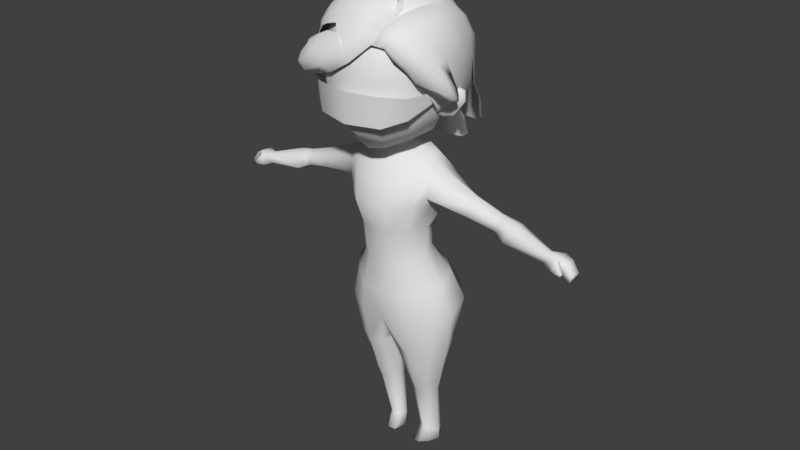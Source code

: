 # Source: paty.blend  (saved by Blender 2.79.0; exported with 4.5.12 LTS)
import bpy
from mathutils import Matrix  # noqa: F401  (used for matrix-valued properties, if any)

bpy.ops.wm.read_factory_settings(use_empty=True)
scene = bpy.context.scene
scene.name = 'Scene'

# ---- collections
col_collection_1 = bpy.data.collections.new('Collection 1'); scene.collection.children.link(col_collection_1)

# ---- materials (node trees are filled in below, after node groups)
mat_material = bpy.data.materials.new('Material')
mat_material.alpha_threshold = 0.0
mat_material.use_transparent_shadow = False
mat_material.roughness = 0.5
mat_material.line_color = (0.0, 0.0, 0.0, 1.0)
mat_pkun_alpha_mat = bpy.data.materials.new('pkun.alpha.mat')
mat_pkun_alpha_mat.alpha_threshold = 0.0
mat_pkun_alpha_mat.use_transparent_shadow = False
mat_pkun_alpha_mat.roughness = 0.5

# ---- node groups
ng_auto_smooth = bpy.data.node_groups.new('Auto Smooth', 'GeometryNodeTree')
_s = ng_auto_smooth.interface.new_socket(name='Geometry', in_out='OUTPUT', socket_type='NodeSocketGeometry')
_s = ng_auto_smooth.interface.new_socket(name='Geometry', in_out='INPUT', socket_type='NodeSocketGeometry')
_s = ng_auto_smooth.interface.new_socket(name='Angle', in_out='INPUT', socket_type='NodeSocketFloat')
_s.subtype = 'ANGLE'
_s.min_value = 0.0
_s.max_value = 3.142
ng_auto_smooth.is_modifier = True
_N = ng_auto_smooth.nodes; _L = ng_auto_smooth.links
n0 = _N.new('NodeGroupOutput'); n0.name = 'Group Output'; n0.location = (480, -100)
n1 = _N.new('NodeGroupInput'); n1.name = 'Group Input'; n1.location = (-420, -300)
n2 = _N.new('NodeGroupInput'); n2.name = 'Group Input.001'; n2.location = (-60, -100)
n3 = _N.new('GeometryNodeSetShadeSmooth'); n3.name = 'Set Shade Smooth'; n3.location = (120, -100)
n3.domain = 'EDGE'
n4 = _N.new('GeometryNodeSetShadeSmooth'); n4.name = 'Set Shade Smooth.001'; n4.location = (300, -100)
n5 = _N.new('GeometryNodeInputMeshEdgeAngle'); n5.name = 'Edge Angle'; n5.location = (-420, -220)
n6 = _N.new('GeometryNodeInputEdgeSmooth'); n6.name = 'Is Edge Smooth'; n6.location = (-60, -160)
n7 = _N.new('GeometryNodeInputShadeSmooth'); n7.name = 'Is Face Smooth'; n7.location = (-240, -340)
n8 = _N.new('FunctionNodeBooleanMath'); n8.name = 'Boolean Math'; n8.location = (-60, -220)
n9 = _N.new('FunctionNodeCompare'); n9.name = 'Compare'; n9.location = (-240, -180)
n9.operation = 'LESS_EQUAL'
_L.new(n5.outputs[0], n9.inputs[0])
_L.new(n4.outputs[0], n0.inputs[0])
_L.new(n1.outputs[1], n9.inputs[1])
_L.new(n9.outputs[0], n8.inputs[0])
_L.new(n7.outputs[0], n8.inputs[1])
_L.new(n2.outputs[0], n3.inputs[0])
_L.new(n6.outputs[0], n3.inputs[1])
_L.new(n3.outputs[0], n4.inputs[0])
_L.new(n8.outputs[0], n3.inputs[2])
n0.is_active_output = True

# ---- material node trees

# ---- world
world_world = bpy.data.worlds.new('World'); scene.world = world_world
world_world.color = (0.05088, 0.05088, 0.05088)
world_world.use_sun_shadow = False
world_world.sun_shadow_jitter_overblur = 0.0
world_world.cycles.sampling_method = 'MANUAL'

# ---- meshes
me_cube = bpy.data.meshes.new('Cube')
me_cube.from_pydata([(-0.1145, -0.02705, 0.2688), (-0.1181, 0.04256, 0.2497), (-0.08815, -0.0746, 1.126), (-0.119, 0.01576, 1.134), (0.0, 0.1449, 0.6145), (0.0, -0.1277, 0.5489), (0.0, 0.03255, 1.151), (0.0, -0.08848, 1.132), (-0.1812, 0.08137, 0.5971), (-0.04172, 0.0475, 0.2533), (-0.1679, -0.07801, 0.5665), (-0.04325, -0.03169, 0.2697), (-0.04464, -0.01705, 0.2361), (-0.04172, 0.04152, 0.2308), (-0.1126, 0.04287, 0.2308), (-0.1121, -0.01183, 0.2317), (-0.04586, 0.02629, 0.04751), (-0.05456, 0.07276, 0.02497), (-0.09453, 0.08098, 0.02497), (-0.09076, 0.0267, 0.04293), (-0.04156, -0.01664, 0.001019), (-0.05127, 0.07242, 0.001019), (-0.09643, 0.07917, 0.001019), (-0.09615, 0.008174, 0.001019), (-0.09015, -0.102, 0.773), (-0.09669, 0.01042, 0.8042), (0.0, 0.04525, 0.8038), (0.0, -0.1338, 0.7571), (-0.1552, -0.09406, 1.019), (-0.1749, 0.01789, 1.006), (0.0, 0.07956, 0.9904), (0.0, -0.1793, 0.9819), (0.0, -0.1396, 0.6525), (-0.1326, -0.08922, 0.6741), (-0.1523, 0.0461, 0.7046), (0.0, 0.09626, 0.7167), (-0.03918, 0.06179, 0.4243), (-0.1569, 0.06324, 0.4399), (-0.1492, -0.06634, 0.4251), (-0.03135, -0.08415, 0.4232), (0.0, -0.1583, 0.8949), (-0.09784, -0.1133, 0.8897), (-0.09992, 0.009343, 0.8875), (0.0, 0.05111, 0.8951), (-0.155, -0.08479, 1.078), (-0.1853, 0.01671, 1.081), (0.0, 0.07037, 1.11), (0.0, -0.1356, 1.083), (-0.205, -0.01939, 0.5772), (-0.1019, -0.0209, 1.14), (0.0, 0.1559, 1.34), (-0.02585, 0.0009772, 0.2646), (-0.1325, 0.01186, 0.2551), (0.0, 0.0005164, 0.4793), (-0.02761, 0.006397, 0.2362), (-0.1229, 0.01724, 0.2316), (-0.04101, 0.05102, 0.03732), (-0.106, 0.05109, 0.03115), (-0.03127, 0.03216, 0.001019), (-0.1137, 0.04564, 0.001019), (-0.1175, -0.04381, 0.7931), (-0.1563, -0.04341, 0.9921), (-0.1772, -0.03642, 0.6905), (-0.01162, -0.0005738, 0.4243), (-0.1826, -0.008528, 0.439), (-0.123, -0.04376, 0.8896), (-0.1576, -0.02462, 1.107), (-0.1163, 0.1449, 0.6145), (-0.08452, -0.1277, 0.5528), (-0.02701, 0.004895, 1.155), (-0.02693, -0.05083, 1.142), (-0.08397, 0.05942, 0.2489), (-0.08119, -0.05404, 0.2745), (-0.08343, 0.0583, 0.2287), (-0.07964, -0.03615, 0.2313), (-0.07404, 0.1014, 0.02497), (-0.07295, 0.0106, 0.04966), (-0.07341, 0.09098, 0.001019), (-0.07016, -0.01672, 0.001019), (-0.05218, 0.03132, 0.8052), (-0.04829, -0.1338, 0.7607), (-0.07972, 0.08414, 0.992), (-0.05906, -0.1806, 0.9817), (-0.07068, -0.1357, 0.6566), (-0.09016, 0.09815, 0.7121), (-0.08204, -0.09935, 0.4205), (-0.09599, 0.1042, 0.4276), (-0.04766, -0.1556, 0.8937), (-0.05496, 0.0404, 0.8923), (-0.0826, 0.06927, 1.101), (-0.05639, -0.1356, 1.083), (-0.07016, 0.03208, 0.001019), (-0.06046, -0.01544, 1.151), (-0.1379, -0.04287, 0.9742), (-0.1448, 0.04261, 0.983), (-0.1231, -0.1238, 0.9925), (-0.1267, -0.1023, 1.093), (-0.1537, 0.03089, 1.095), (-0.1322, -0.02415, 1.123), (-0.2998, -0.02526, 1.045), (-0.2776, -0.0368, 0.9795), (-0.2866, 0.001536, 0.988), (-0.2904, -0.07092, 0.9923), (-0.3016, -0.06358, 1.027), (-0.288, 0.002473, 1.03), (-0.3879, -0.02456, 1.015), (-0.3821, -0.02829, 0.9554), (-0.3746, 6.71e-05, 0.9744), (-0.3827, -0.05621, 0.9701), (-0.3853, -0.05142, 0.9974), (-0.3805, 0.0007605, 1.004), (-0.4036, -0.02517, 1.011), (-0.3926, -0.02785, 0.9533), (-0.3983, -0.0005954, 0.9684), (-0.395, -0.05858, 0.9653), (-0.3996, -0.05256, 0.9974), (-0.405, 4.379e-05, 1.001), (-0.4517, -0.02834, 1.001), (-0.4293, -0.03222, 0.9316), (-0.4426, 0.0004263, 0.9576), (-0.4259, -0.07067, 0.9491), (-0.4373, -0.06449, 0.9922), (-0.4505, 0.001205, 0.9939), (-0.5724, -0.03835, 0.958), (-0.5643, -0.03814, 0.9172), (-0.5681, -0.01876, 0.9285), (-0.5645, -0.0581, 0.9256), (-0.5678, -0.05465, 0.9475), (-0.5716, -0.01836, 0.9501), (-0.6154, -0.05536, 0.9576), (-0.6057, -0.06174, 0.9119), (-0.6099, -0.008339, 0.914), (-0.5925, -0.07175, 0.9134), (-0.602, -0.06663, 0.9498), (-0.6127, -0.01293, 0.9551), (-0.6383, -0.05137, 0.943), (-0.6275, -0.05799, 0.9067), (-0.6358, -0.008813, 0.9101), (-0.6386, -0.01531, 0.9426), (-0.6596, -0.05517, 0.9133), (-0.6568, -0.05991, 0.891), (-0.6611, -0.01239, 0.894), (-0.6601, -0.01546, 0.9079), (-0.6225, -0.06013, 0.94), (-0.6167, -0.06402, 0.9122), (-0.6096, -0.07599, 0.9126), (-0.6154, -0.07287, 0.9348), (-0.6371, -0.06865, 0.9169), (-0.6317, -0.06968, 0.9049), (-0.6294, -0.07373, 0.9055), (-0.6342, -0.07272, 0.915), (0.0, 0.09209, 1.249), (0.0, -0.06192, 1.143), (-0.07288, 0.02857, 1.149), (0.0, 0.01221, 1.158), (-0.04653, -0.07838, 1.13), (-0.03639, -0.01561, 1.156), (0.0, -0.06952, 1.189), (0.0, 0.004606, 1.204), (-0.0379, -0.02321, 1.203), (-0.02852, -0.002707, 1.202), (-0.02844, -0.05843, 1.189), (0.0, 0.1594, 1.534), (-0.1346, -0.04015, 1.229), (0.0, -0.1824, 1.175), (-0.08023, 0.06611, 1.252), (-0.05032, -0.1714, 1.185), (0.0, 0.03689, 1.669), (-0.1745, -0.05801, 1.3), (0.0, -0.2474, 1.25), (-0.1189, 0.1189, 1.334), (-0.08432, -0.2302, 1.259), (-0.1195, 0.09131, 1.575), (-0.1946, -0.08104, 1.45), (0.0, -0.2761, 1.413), (-0.1242, 0.1085, 1.507), (-0.1056, -0.2546, 1.419), (0.0, -0.09839, 1.663), (-0.09495, -0.08888, 1.64), (0.0, -0.1964, 1.622), (-0.08126, 0.002145, 1.659), (-0.05733, -0.1836, 1.615), (-0.09878, -0.2444, 1.509), (0.0, 0.1377, 1.593), (-0.1798, -0.08815, 1.54), (0.0, -0.2624, 1.505), (-0.1119, 0.01923, 1.245), (-0.1136, -0.1061, 1.214), (-0.127, 0.1177, 1.42), (-0.09804, -0.2471, 1.332), (0.0, 0.1639, 1.432), (-0.1693, 0.04209, 1.321), (-0.1418, -0.1569, 1.278), (-0.07622, -0.2158, 1.568), (-0.1877, 0.04165, 1.476), (-0.1648, -0.1791, 1.438), (-0.1907, -0.0701, 1.368), (0.0, -0.2688, 1.326), (0.0, -0.03305, 1.673), (0.0, -0.1487, 1.649), (-0.08924, -0.031, 1.652), (-0.08417, -0.138, 1.627), (0.0, -0.2363, 1.566), (-0.1002, 0.04826, 1.634), (0.0, 0.08144, 1.656), (-0.144, -0.08599, 1.595), (-0.1766, 0.02083, 1.557), (-0.1556, -0.1822, 1.523), (-0.1349, -0.01487, 1.613), (-0.1838, 0.04638, 1.395), (-0.1232, -0.1559, 1.577), (-0.158, -0.1743, 1.348), (0.0, -0.3, 1.392), (-0.1942, -0.09071, 1.353), (-0.2071, -0.09163, 1.386), (0.0, -0.2908, 1.287), (-0.1805, -0.2201, 1.387), (-0.1676, -0.2008, 1.311), (-0.1144, -0.2614, 1.29), (-0.1144, -0.2724, 1.392), (-0.2089, -0.039, 1.29), (-0.2317, -0.02201, 1.364), (-0.2039, -0.02329, 1.286), (-0.2282, -0.006069, 1.366), (-0.1681, -0.06779, 1.295), (-0.1871, -0.05404, 1.373), (-0.1569, -0.05675, 1.294), (-0.1774, -0.04306, 1.381), (-0.2335, -0.01691, 1.332), (-0.2295, -0.001047, 1.332), (-0.1683, -0.04494, 1.345), (-0.1807, -0.05473, 1.342), (-0.1751, -0.04255, 1.281), (-0.2039, -0.02493, 1.383), (-0.1829, -0.05668, 1.288), (-0.2113, -0.03758, 1.376), (-0.2017, -0.03951, 1.337), (-0.1839, -0.01325, 1.339)], [], [(52, 1, 14, 55), (92, 49, 2, 155), (90, 155, 2, 96), (98, 49, 3, 97), (84, 67, 8, 34), (86, 37, 8, 67), (85, 39, 5, 68), (64, 38, 10, 48), (63, 36, 4, 53), (55, 14, 18, 57), (71, 9, 13, 73), (72, 0, 15, 74), (51, 11, 12, 54), (76, 19, 23, 78), (73, 13, 17, 75), (74, 15, 19, 76), (54, 12, 16, 56), (91, 78, 23, 59), (56, 16, 20, 58), (57, 18, 22, 59), (75, 17, 21, 77), (88, 79, 25, 42), (62, 60, 25, 34), (83, 80, 24, 33), (89, 81, 94, 97), (65, 93, 94, 42), (87, 82, 95, 41), (68, 83, 33, 10), (48, 62, 34, 8), (79, 84, 34, 25), (51, 9, 36, 63), (52, 0, 38, 64), (72, 11, 39, 85), (71, 1, 37, 86), (80, 87, 41, 24), (60, 65, 42, 25), (81, 88, 42, 94), (153, 89, 97, 3), (28, 44, 103, 102), (82, 90, 96, 95), (66, 45, 104, 99), (24, 41, 65, 60), (1, 52, 64, 37), (11, 51, 63, 39), (10, 33, 62, 48), (41, 95, 93, 65), (33, 24, 60, 62), (19, 57, 59, 23), (17, 56, 58, 21), (77, 91, 59, 22), (13, 54, 56, 17), (9, 51, 54, 13), (15, 55, 57, 19), (39, 63, 53, 5), (37, 64, 48, 8), (96, 2, 49, 98), (153, 3, 49, 92), (0, 52, 55, 15), (70, 152, 157, 161), (21, 58, 91, 77), (31, 47, 90, 82), (6, 46, 89, 153), (30, 43, 88, 81), (27, 40, 87, 80), (9, 71, 86, 36), (0, 72, 85, 38), (26, 35, 84, 79), (5, 32, 83, 68), (40, 31, 82, 87), (46, 30, 81, 89), (32, 27, 80, 83), (43, 26, 79, 88), (18, 75, 77, 22), (58, 20, 78, 91), (12, 74, 76, 16), (14, 73, 75, 18), (16, 76, 78, 20), (11, 72, 74, 12), (1, 71, 73, 14), (38, 85, 68, 10), (36, 86, 67, 4), (35, 4, 67, 84), (47, 7, 155, 90), (156, 70, 161, 159), (61, 29, 94, 93), (44, 28, 95, 96), (29, 45, 97, 94), (45, 66, 98, 97), (28, 61, 93, 95), (66, 44, 96, 98), (99, 104, 110, 105), (103, 99, 105, 109), (61, 28, 102, 100), (45, 29, 101, 104), (29, 61, 100, 101), (44, 66, 99, 103), (110, 107, 113, 116), (106, 108, 114, 112), (102, 103, 109, 108), (100, 102, 108, 106), (104, 101, 107, 110), (101, 100, 106, 107), (114, 115, 121, 120), (111, 116, 122, 117), (107, 106, 112, 113), (109, 105, 111, 115), (105, 110, 116, 111), (108, 109, 115, 114), (119, 118, 124, 125), (122, 119, 125, 128), (112, 114, 120, 118), (116, 113, 119, 122), (113, 112, 118, 119), (115, 111, 117, 121), (127, 123, 129, 133), (125, 124, 130, 131), (121, 117, 123, 127), (117, 122, 128, 123), (120, 121, 127, 126), (118, 120, 126, 124), (130, 129, 135, 136), (129, 130, 144, 143), (123, 128, 134, 129), (126, 127, 133, 132), (124, 126, 132, 130), (128, 125, 131, 134), (138, 137, 141, 142), (134, 131, 137, 138), (131, 130, 136, 137), (129, 134, 138, 135), (140, 139, 142, 141), (136, 135, 139, 140), (135, 138, 142, 139), (137, 136, 140, 141), (146, 143, 147, 150), (130, 132, 145, 144), (133, 129, 143, 146), (132, 133, 146, 145), (149, 150, 147, 148), (145, 146, 150, 149), (144, 145, 149, 148), (143, 144, 148, 147), (158, 160, 165, 151), (160, 159, 163, 186, 165), (69, 154, 6, 153), (152, 70, 155, 7), (156, 69, 153, 92), (70, 156, 92, 155), (69, 156, 159, 160), (154, 69, 160, 158), (165, 186, 191, 170), (159, 161, 166, 187, 163), (161, 157, 164, 166), (171, 169, 197, 189), (211, 189, 176, 195), (189, 197, 174, 176), (182, 185, 202, 193), (210, 193, 181, 201), (209, 196, 173, 194), (170, 188, 190, 50), (180, 200, 198, 167), (177, 178, 201, 199), (208, 205, 178, 200), (183, 172, 203, 204), (163, 187, 192, 168), (204, 203, 180, 167), (175, 194, 206, 172), (173, 195, 207, 184), (175, 172, 183, 162), (195, 176, 182, 207), (194, 173, 184, 206), (199, 201, 181, 179), (203, 208, 200, 180), (172, 206, 208, 203), (206, 184, 205, 208), (198, 200, 178, 177), (190, 188, 175, 162), (193, 202, 179, 181), (188, 209, 194, 175), (170, 191, 209, 188), (191, 168, 196, 209), (205, 210, 201, 178), (184, 207, 210, 205), (207, 182, 193, 210), (165, 170, 50, 151), (187, 166, 171, 192), (196, 211, 195, 173), (168, 192, 211, 196), (192, 171, 189, 211), (166, 164, 169, 171), (186, 163, 168, 191), (176, 174, 185, 182), (212, 219, 218, 215), (228, 221, 223, 229), (218, 219, 216, 217), (217, 216, 214, 213), (237, 233, 227, 230), (234, 236, 228, 220), (236, 235, 221, 228), (232, 226, 224, 234), (233, 223, 221, 235), (232, 237, 230, 226), (220, 228, 229, 222), (222, 229, 237, 232), (227, 233, 235, 225), (222, 232, 234, 220), (231, 225, 235, 236), (224, 231, 236, 234), (229, 223, 233, 237)])
me_cube.polygons.foreach_set('use_smooth', [True] * 209)
me_cube.materials.append(mat_material)
me_cube.use_remesh_preserve_volume = False
me_cube.use_remesh_preserve_attributes = False
me_cube.use_mirror_vertex_groups = False
me_cube.update()
me_hair_cloth_mesh_001 = bpy.data.meshes.new('hair.cloth.mesh.001')
me_hair_cloth_mesh_001.from_pydata([(-0.1803, -0.1075, 2.152), (-0.1671, -0.1756, 2.134), (-0.1769, -0.101, 2.241), (-0.1766, -0.1384, 2.229), (-0.135, -0.1029, 2.321), (-0.1443, -0.1393, 2.309), (-0.06996, -0.1165, 2.345), (-0.09116, -0.1486, 2.337), (-0.01561, -0.1561, 2.333), (-0.01065, -0.1905, 2.314), (0.3095, 0.2266, 1.566), (0.1998, 0.2898, 1.497), (0.1047, 0.3097, 1.469), (0.2569, 0.1485, 1.538), (0.1704, 0.1996, 1.49), (0.09227, 0.221, 1.463), (-0.3113, 0.2266, 1.566), (-0.2016, 0.2849, 1.497), (-0.1065, 0.3137, 1.469), (-0.2605, 0.1375, 1.529), (-0.1731, 0.1818, 1.475), (-0.0916, 0.2021, 1.454), (0.0, 0.3179, 1.462), (0.0, 0.2148, 1.441), (-0.1819, 0.1202, 2.179), (-0.1172, 0.1258, 2.216), (-0.1164, -0.1142, 2.203), (-0.01975, 0.1283, 2.243), (0.0108, -0.1323, 2.231), (0.09221, 0.1359, 2.234), (0.1148, -0.1357, 2.227), (0.191, 0.1442, 2.197), (0.2233, -0.1119, 2.187), (0.2754, 0.1514, 2.123), (0.2953, -0.08575, 2.12), (-0.1074, -0.1853, 2.179), (0.03054, -0.2166, 2.191), (0.139, -0.2066, 2.189), (0.2335, -0.1933, 2.156), (0.3006, -0.1694, 2.099), (-0.1581, -0.2647, 2.092), (-0.08685, -0.2832, 2.129), (0.04084, -0.2624, 2.149), (0.1414, -0.2619, 2.133), (0.2205, -0.2542, 2.102), (0.2808, -0.2379, 2.055), (0.2104, -0.3205, 2.01), (0.1867, -0.2905, 2.031), (0.2444, -0.2758, 2.004), (-0.1441, -0.3181, 2.023), (-0.07051, -0.3522, 2.028), (0.09392, -0.3206, 2.04), (-0.02555, -0.3649, 1.913), (-0.004905, -0.3798, 1.968), (0.1004, -0.3673, 1.836), (0.1267, -0.4035, 1.881), (0.2754, -0.3183, 1.774), (0.2862, -0.376, 1.81), (0.4147, -0.2752, 1.851), (0.3758, -0.3152, 1.782), (0.1991, -0.4016, 1.936), (0.06413, -0.3467, 2.022), (0.3173, -0.3824, 1.862), (0.4485, -0.224, 1.844), (0.2724, -0.3451, 1.967), (0.3523, -0.3294, 1.891), (0.515, -0.1482, 1.777), (0.2782, -0.2797, 1.987), (0.3456, -0.2695, 1.951), (0.3986, -0.247, 1.893), (0.375, -0.277, 1.766), (0.3857, -0.3249, 1.827), (0.42, -0.2249, 1.802), (0.3473, -0.27, 1.826), (0.2357, -0.3092, 1.881), (-0.1688, 0.2275, 2.175), (0.13, -0.2845, 2.081), (0.2061, -0.2729, 2.06), (0.2611, -0.2524, 2.032), (-0.1842, 0.0149, 2.158), (-0.1239, 0.01991, 2.219), (-0.01352, 0.0001947, 2.262), (0.1024, 0.003104, 2.25), (0.204, 0.01001, 2.213), (0.2898, 0.02023, 2.133), (0.34, 0.1525, 2.024), (0.3558, -0.05744, 2.04), (0.3556, -0.1389, 2.027), (0.3115, -0.2142, 1.99), (0.306, -0.2252, 1.985), (0.3504, 0.03003, 2.048), (-0.2391, 0.1174, 2.167), (-0.2266, -0.1121, 2.163), (-0.2135, -0.1803, 2.147), (-0.1879, -0.2639, 2.117), (-0.1732, -0.3227, 2.042), (-0.2382, 0.01245, 2.18), (-0.3102, 0.1242, 2.119), (-0.3094, -0.1034, 2.117), (-0.2963, -0.1716, 2.1), (-0.2706, -0.2628, 2.072), (-0.2265, -0.3107, 2.027), (-0.321, 0.0168, 2.132), (-0.4185, -0.04415, 1.936), (-0.4236, -0.1284, 1.94), (-0.4007, -0.2003, 1.929), (-0.3343, -0.2442, 1.905), (-0.4592, -0.03029, 1.838), (-0.4639, -0.09183, 1.836), (-0.4385, -0.1458, 1.829), (-0.3542, -0.194, 1.823), (0.3839, 0.1455, 1.891), (0.4189, -0.03847, 1.946), (0.4089, -0.1192, 1.955), (0.3502, -0.2039, 1.935), (0.4171, 0.03842, 1.919), (-0.3589, -0.1576, 2.043), (-0.372, -0.07901, 2.057), (-0.3835, 0.03547, 2.063), (-0.3671, 0.138, 2.031), (-0.3332, -0.2385, 2.02), (-0.2902, -0.2901, 1.969), (0.4683, -0.03752, 1.827), (0.4627, -0.1063, 1.841), (0.4137, -0.1671, 1.818), (0.4531, 0.00157, 1.776), (0.4733, -0.06485, 1.674), (0.3207, -0.2219, 1.936), (0.397, -0.1808, 1.787), (-0.1093, 0.2295, 2.2), (-0.01585, 0.2419, 2.215), (0.09423, 0.2523, 2.208), (0.1848, 0.2646, 2.175), (0.2571, 0.2825, 2.099), (0.3177, 0.2846, 1.993), (-0.2246, 0.2313, 2.155), (-0.2899, 0.2534, 2.092), (0.3514, 0.2747, 1.855), (-0.3404, 0.2716, 1.991), (0.2014, 0.3851, 2.064), (0.264, 0.4017, 1.946), (-0.242, 0.3621, 2.046), (0.2879, 0.3943, 1.807), (-0.284, 0.3918, 1.938), (0.1219, 0.4449, 2.015), (0.1826, 0.4672, 1.905), (-0.1675, 0.4375, 2.009), (0.1956, 0.4605, 1.769), (-0.2008, 0.4651, 1.902), (-0.1976, -0.2814, 2.002), (-0.2604, -0.2802, 1.953), (-0.305, -0.2309, 1.889), (-0.337, -0.1911, 1.822), (0.4492, -0.05993, 1.78), (0.4263, -0.1207, 1.783), (0.3643, -0.1361, 1.93), (0.4009, -0.04935, 1.925), (0.3956, 0.1223, 1.745), (0.4031, 0.04633, 1.766), (0.3649, 0.2801, 1.704), (0.282, 0.4048, 1.648), (0.1906, 0.4699, 1.627), (0.3572, -0.1238, 1.777), (0.4003, -0.03545, 1.785), (0.3631, 0.1159, 1.646), (0.3881, 0.05516, 1.666), (0.3095, 0.2266, 1.577), (0.1998, 0.3242, 1.508), (0.1047, 0.3398, 1.473), (0.361, -0.09374, 1.717), (0.3854, -0.01082, 1.682), (0.3184, 0.07541, 1.581), (0.356, 0.04737, 1.645), (0.3481, -0.02791, 1.641), (0.3359, -0.005697, 1.613), (-0.3983, 0.1405, 1.898), (-0.4189, 0.03842, 1.919), (-0.3585, 0.2723, 1.854), (-0.2948, 0.3926, 1.803), (-0.2065, 0.4603, 1.768), (-0.366, -0.1361, 1.93), (-0.3974, 0.1223, 1.745), (-0.4048, 0.04633, 1.766), (-0.3666, 0.2801, 1.704), (-0.2838, 0.4048, 1.648), (-0.2043, 0.4699, 1.623), (-0.3589, -0.1238, 1.777), (-0.4021, -0.03545, 1.785), (-0.3649, 0.1159, 1.646), (-0.3899, 0.05516, 1.666), (-0.3113, 0.2266, 1.577), (-0.2016, 0.3242, 1.508), (-0.1065, 0.3398, 1.473), (-0.3628, -0.09374, 1.717), (-0.3872, -0.01082, 1.682), (-0.31, 0.08923, 1.575), (-0.3577, 0.04737, 1.645), (-0.3499, -0.02791, 1.641), (-0.3377, -0.005697, 1.613), (0.0, 0.3388, 1.466), (0.06939, 0.4932, 1.621), (0.07634, 0.4838, 1.752), (0.07203, 0.4945, 1.883), (-0.06939, 0.4932, 1.621), (-0.07892, 0.4838, 1.753), (-0.07764, 0.4928, 1.886), (-0.06264, 0.4645, 1.999), (0.05117, 0.4816, 1.973), (-0.1258, 0.2968, 2.152), (-0.09323, 0.2794, 2.178), (-0.01234, 0.3815, 2.103), (-0.008322, 0.3094, 2.174), (0.1087, 0.3659, 2.12), (0.09905, 0.3187, 2.168), (0.1719, 0.3337, 2.142), (-0.1855, 0.3136, 2.121), (-0.1224, 0.3818, 2.085), (-0.4748, -0.01318, 1.779), (-0.4719, -0.05947, 1.771), (-0.4498, -0.1033, 1.766), (-0.3992, -0.1405, 1.776), (-0.4717, 0.004759, 1.731), (-0.4686, -0.01272, 1.712), (-0.4602, -0.04724, 1.711), (-0.4252, -0.09123, 1.73), (-0.3694, -0.129, 1.82), (-0.4555, 0.02587, 1.688), (0.3923, 0.1513, 1.542), (0.3616, 0.251, 1.417), (0.2493, 0.3389, 1.338), (0.1228, 0.3678, 1.312), (-0.3941, 0.1513, 1.542), (-0.3633, 0.251, 1.417), (-0.2511, 0.3389, 1.338), (-0.1245, 0.3678, 1.312), (0.0, 0.3852, 1.307), (0.3384, 0.2457, 1.507), (0.2294, 0.3364, 1.426), (-0.2312, 0.3364, 1.426), (-0.3402, 0.2457, 1.507), (0.1164, 0.3625, 1.395), (-0.1182, 0.3625, 1.395), (0.384, 0.1289, 1.6), (2.128e-05, 0.3729, 1.389), (-0.3858, 0.1289, 1.6), (0.3886, 0.3046, 1.619), (0.3112, 0.4283, 1.555), (0.198, 0.5022, 1.528), (-0.3903, 0.3046, 1.619), (-0.313, 0.4283, 1.555), (-0.2116, 0.5022, 1.524), (0.07616, 0.5284, 1.525), (-0.07616, 0.5284, 1.525), (0.3906, 0.3105, 1.509), (0.3206, 0.4421, 1.431), (0.2098, 0.5468, 1.374), (-0.3924, 0.3105, 1.509), (-0.3224, 0.4421, 1.431), (-0.2234, 0.5468, 1.369), (0.07616, 0.576, 1.359), (-0.07616, 0.576, 1.359), (0.3649, 0.2581, 1.704), (-0.3666, 0.2581, 1.704), (-0.2486, 0.3866, 1.659), (-0.1285, 0.4428, 1.647), (0.0, 0.4426, 1.642), (0.1235, 0.4428, 1.647), (0.238, 0.3918, 1.659), (-0.2181, 0.3901, 1.785), (0.2192, 0.3914, 1.762)], [], [(0, 1, 3, 2), (2, 3, 5, 4), (4, 5, 7, 6), (6, 7, 9, 8), (10, 164, 171, 13), (11, 10, 13, 14), (12, 11, 14, 15), (16, 19, 195, 188), (17, 20, 19, 16), (18, 21, 20, 17), (21, 18, 22, 23), (12, 15, 23, 22), (79, 80, 25, 24), (80, 81, 27, 25), (81, 28, 30, 82), (82, 30, 32, 83), (83, 32, 34, 84), (32, 30, 37, 38), (34, 32, 38, 39), (26, 0, 1, 35), (30, 28, 36, 37), (28, 26, 35, 36), (38, 37, 43, 44), (36, 35, 41, 42), (39, 38, 44, 45), (37, 36, 42, 43), (35, 1, 40, 41), (41, 40, 49, 50), (50, 49, 52, 53), (53, 52, 54, 55), (55, 54, 56, 57), (57, 56, 70, 59), (51, 50, 53, 61), (60, 61, 53, 55), (62, 60, 55, 57), (66, 71, 59), (46, 47, 51, 61), (46, 61, 60, 64), (65, 64, 60, 62), (66, 58, 71), (67, 48, 47, 46), (68, 67, 46, 64), (69, 68, 64, 65), (66, 63, 58), (69, 63, 72, 73), (58, 63, 69, 65), (59, 70, 66), (59, 71, 62, 57), (71, 58, 65, 62), (73, 72, 70, 56), (66, 72, 63), (70, 72, 66), (68, 69, 73, 74), (74, 73, 56, 54), (45, 44, 77, 78), (44, 43, 76, 77), (43, 42, 51, 76), (31, 83, 84, 33), (29, 82, 83, 31), (27, 81, 82, 29), (26, 28, 81, 80), (0, 26, 80, 79), (39, 45, 88, 87), (34, 39, 87, 86), (84, 34, 86, 90), (45, 78, 89, 88), (33, 84, 90, 85), (1, 0, 92, 93), (40, 1, 93, 94), (79, 24, 91, 96), (0, 79, 96, 92), (49, 40, 94, 95), (93, 92, 98, 99), (96, 91, 97, 102), (94, 93, 99, 100), (92, 96, 102, 98), (95, 94, 100, 101), (116, 117, 103, 104), (118, 119, 175, 176), (120, 116, 104, 105), (117, 118, 176, 103), (121, 120, 105, 106), (104, 103, 107, 108), (105, 104, 108, 109), (106, 105, 109, 110), (86, 87, 113, 112), (85, 90, 115, 111), (87, 88, 114, 113), (90, 86, 112, 115), (101, 100, 120, 121), (98, 102, 118, 117), (100, 99, 116, 120), (102, 97, 119, 118), (99, 98, 117, 116), (113, 114, 124, 123), (112, 113, 123, 122), (115, 112, 122, 125), (123, 124, 126), (122, 123, 126), (125, 122, 126), (126, 124, 128), (124, 114, 127, 128), (89, 127, 114, 88), (42, 41, 50, 51), (119, 97, 136, 138), (25, 27, 130, 129), (97, 91, 135, 136), (91, 24, 75, 135), (85, 111, 137, 134), (33, 85, 134, 133), (24, 25, 129, 75), (175, 119, 138, 177), (31, 33, 133, 132), (29, 31, 132, 131), (27, 29, 131, 130), (134, 137, 142, 140), (138, 136, 141, 143), (177, 138, 143, 178), (133, 134, 140, 139), (139, 140, 145, 144), (140, 142, 147, 145), (143, 141, 146, 148), (178, 143, 148, 179), (49, 95, 101, 149), (150, 149, 101, 121), (151, 150, 121, 106), (152, 151, 106, 110), (155, 154, 128, 127), (126, 128, 154), (115, 125, 153, 156), (156, 153, 154, 155), (125, 126, 153), (153, 126, 154), (156, 155, 162, 163), (179, 204, 203, 185), (115, 156, 163, 158), (177, 178, 184, 183), (137, 111, 157, 261), (111, 115, 158, 157), (261, 157, 164, 166), (163, 162, 169, 170), (158, 163, 170, 165), (157, 158, 165, 164), (170, 169, 173, 174), (165, 170, 174, 172), (164, 165, 172, 171), (103, 187, 186, 180), (142, 137, 159, 160), (176, 182, 187, 103), (201, 147, 161, 200), (177, 262, 181, 175), (175, 181, 182, 176), (262, 190, 188, 181), (187, 194, 193, 186), (182, 189, 194, 187), (181, 188, 189, 182), (194, 198, 197, 193), (189, 196, 198, 194), (188, 195, 196, 189), (204, 201, 200, 203), (145, 147, 201, 202), (178, 179, 185, 184), (205, 204, 179, 148), (204, 205, 202, 201), (202, 207, 144, 145), (205, 206, 207, 202), (148, 146, 206, 205), (147, 142, 160, 161), (75, 129, 209, 208), (208, 209, 211, 210), (210, 211, 213, 212), (212, 213, 214, 139), (139, 214, 132, 133), (131, 132, 214, 213), (130, 131, 213, 211), (129, 130, 211, 209), (135, 75, 208, 215), (216, 215, 208, 210), (136, 135, 215, 141), (146, 141, 215, 216), (210, 212, 139, 144), (216, 210, 206, 146), (207, 206, 210, 144), (109, 108, 218, 219), (110, 109, 219, 220), (108, 107, 217, 218), (219, 218, 222, 223), (220, 219, 223, 224), (218, 217, 221, 222), (152, 110, 225, 186), (223, 222, 226), (224, 223, 226), (222, 221, 226), (110, 220, 107, 103), (217, 107, 220, 224), (221, 217, 224, 226), (236, 228, 229, 237), (238, 233, 232, 239), (237, 229, 230, 240), (241, 234, 233, 238), (242, 227, 228, 236), (243, 240, 230, 235), (239, 232, 231, 244), (241, 243, 235, 234), (192, 199, 243, 241), (190, 239, 244, 188), (199, 168, 240, 243), (164, 242, 236, 166), (192, 241, 238, 191), (167, 237, 240, 168), (191, 238, 239, 190), (166, 236, 237, 167), (185, 203, 252, 250), (203, 200, 251, 252), (159, 245, 246, 160), (185, 250, 249, 184), (200, 161, 247, 251), (160, 246, 247, 161), (184, 249, 248, 183), (251, 247, 255, 259), (249, 257, 256, 248), (245, 253, 254, 246), (250, 252, 260, 258), (250, 258, 257, 249), (246, 254, 255, 247), (252, 251, 259, 260), (191, 190, 262, 263), (192, 191, 263, 264), (199, 192, 264, 265), (168, 199, 265, 266), (167, 168, 266, 267), (166, 167, 267, 261), (263, 262, 177, 268), (137, 261, 267, 269)])
me_hair_cloth_mesh_001.polygons.foreach_set('use_smooth', [True] * 234)
_uv = me_hair_cloth_mesh_001.uv_layers.new(name='UVMap')
_uv.uv.foreach_set('vector', [0.7612, 0.5228, 0.7565, 0.4944, 0.7937, 0.513, 0.7957, 0.5286, 0.7957, 0.5286, 0.7937, 0.513, 0.8277, 0.5131, 0.8289, 0.5287, 0.8289, 0.5287, 0.8277, 0.5131, 0.857, 0.4976, 0.8605, 0.513, 0.8605, 0.513, 0.857, 0.4976, 0.8776, 0.4714, 0.8829, 0.4863, 0.9554, 0.1718, 0.9314, 0.13, 0.9444, 0.1243, 0.9634, 0.1668, 0.9789, 0.2139, 0.9554, 0.1718, 0.9634, 0.1668, 0.9838, 0.2105, 0.9862, 0.2463, 0.9789, 0.2139, 0.9838, 0.2105, 0.992, 0.2444, 0.9317, 0.3783, 0.9373, 0.3849, 0.9153, 0.4092, 0.8804, 0.4005, 0.9616, 0.3433, 0.9697, 0.3501, 0.9373, 0.3849, 0.9317, 0.3783, 0.98, 0.3131, 0.9896, 0.3199, 0.9697, 0.3501, 0.9616, 0.3433, 0.9896, 0.3199, 0.98, 0.3131, 0.9861, 0.282, 0.9956, 0.2819, 0.9862, 0.2463, 0.992, 0.2444, 0.9956, 0.2819, 0.9861, 0.282, 0.7237, 0.2993, 0.72, 0.2814, 0.7365, 0.2827, 0.7402, 0.2996, 0.72, 0.2814, 0.7153, 0.2543, 0.7337, 0.258, 0.7365, 0.2827, 0.7153, 0.2543, 0.6905, 0.2471, 0.6929, 0.2211, 0.7211, 0.2287, 0.7211, 0.2287, 0.6929, 0.2211, 0.7039, 0.1929, 0.731, 0.2069, 0.731, 0.2069, 0.7039, 0.1929, 0.7172, 0.1682, 0.7432, 0.1811, 0.7039, 0.1929, 0.6929, 0.2211, 0.6734, 0.2094, 0.6823, 0.1817, 0.7172, 0.1682, 0.7039, 0.1929, 0.6823, 0.1817, 0.6936, 0.1566, 0.6932, 0.2804, 0.6947, 0.302, 0.6733, 0.302, 0.6728, 0.2799, 0.6929, 0.2211, 0.6905, 0.2471, 0.6656, 0.2399, 0.6734, 0.2094, 0.6905, 0.2471, 0.6932, 0.2804, 0.6728, 0.2799, 0.6656, 0.2399, 0.6823, 0.1817, 0.6734, 0.2094, 0.6502, 0.2003, 0.6576, 0.1716, 0.6656, 0.2399, 0.6728, 0.2799, 0.6386, 0.2774, 0.6461, 0.2348, 0.6936, 0.1566, 0.6823, 0.1817, 0.6576, 0.1716, 0.6673, 0.1454, 0.6734, 0.2094, 0.6656, 0.2399, 0.6461, 0.2348, 0.6502, 0.2003, 0.6728, 0.2799, 0.6733, 0.302, 0.6405, 0.3062, 0.6386, 0.2774, 0.6386, 0.2774, 0.6405, 0.3062, 0.605, 0.313, 0.5903, 0.2791, 0.4499, 0.9686, 0.4208, 0.9864, 0.438, 0.9179, 0.4593, 0.9313, 0.4593, 0.9313, 0.438, 0.9179, 0.4644, 0.862, 0.4856, 0.8752, 0.4856, 0.8752, 0.4644, 0.862, 0.5121, 0.8032, 0.5236, 0.8269, 0.5236, 0.8269, 0.5121, 0.8032, 0.5509, 0.7832, 0.5503, 0.799, 0.5136, 0.9417, 0.4499, 0.9686, 0.4593, 0.9313, 0.4961, 0.938, 0.5182, 0.8785, 0.4961, 0.938, 0.4593, 0.9313, 0.4856, 0.8752, 0.5406, 0.8387, 0.5182, 0.8785, 0.4856, 0.8752, 0.5236, 0.8269, 0.621, 0.747, 0.5602, 0.8133, 0.5503, 0.799, 0.5472, 0.9063, 0.5501, 0.9235, 0.5136, 0.9417, 0.4961, 0.938, 0.5472, 0.9063, 0.4961, 0.938, 0.5182, 0.8785, 0.5525, 0.8771, 0.5643, 0.8389, 0.5525, 0.8771, 0.5182, 0.8785, 0.5406, 0.8387, 0.621, 0.747, 0.5834, 0.8097, 0.5602, 0.8133, 0.5764, 0.8897, 0.5699, 0.9043, 0.5501, 0.9235, 0.5472, 0.9063, 0.5911, 0.8597, 0.5764, 0.8897, 0.5472, 0.9063, 0.5525, 0.8771, 0.5992, 0.8248, 0.5911, 0.8597, 0.5525, 0.8771, 0.5643, 0.8389, 0.621, 0.747, 0.6026, 0.7936, 0.5834, 0.8097, 0.6059, 0.09325, 0.6081, 0.1133, 0.6223, 0.1144, 0.6299, 0.09046, 0.5834, 0.8097, 0.6026, 0.7936, 0.5992, 0.8248, 0.5643, 0.8389, 0.5503, 0.799, 0.5509, 0.7832, 0.621, 0.747, 0.5503, 0.799, 0.5602, 0.8133, 0.5406, 0.8387, 0.5236, 0.8269, 0.5602, 0.8133, 0.5834, 0.8097, 0.5643, 0.8389, 0.5406, 0.8387, 0.6299, 0.09046, 0.6223, 0.1144, 0.6417, 0.1045, 0.6548, 0.07805, 0.6092, 0.1468, 0.6223, 0.1144, 0.6081, 0.1133, 0.6417, 0.1045, 0.6223, 0.1144, 0.6092, 0.1468, 0.6012, 0.07158, 0.6059, 0.09325, 0.6299, 0.09046, 0.6342, 0.05482, 0.6342, 0.05482, 0.6299, 0.09046, 0.6548, 0.07805, 0.6653, 0.02685, 0.6673, 0.1454, 0.6576, 0.1716, 0.6409, 0.1643, 0.6548, 0.1409, 0.6576, 0.1716, 0.6502, 0.2003, 0.6277, 0.1954, 0.6409, 0.1643, 0.6502, 0.2003, 0.6461, 0.2348, 0.6025, 0.2071, 0.6277, 0.1954, 0.7527, 0.2089, 0.731, 0.2069, 0.7432, 0.1811, 0.769, 0.1897, 0.7412, 0.231, 0.7211, 0.2287, 0.731, 0.2069, 0.7527, 0.2089, 0.7337, 0.258, 0.7153, 0.2543, 0.7211, 0.2287, 0.7412, 0.231, 0.6932, 0.2804, 0.6905, 0.2471, 0.7153, 0.2543, 0.72, 0.2814, 0.6947, 0.302, 0.6932, 0.2804, 0.72, 0.2814, 0.7237, 0.2993, 0.6936, 0.1566, 0.6673, 0.1454, 0.6763, 0.117, 0.7106, 0.1293, 0.7172, 0.1682, 0.6936, 0.1566, 0.7106, 0.1293, 0.7356, 0.1417, 0.7432, 0.1811, 0.7172, 0.1682, 0.7356, 0.1417, 0.7737, 0.1459, 0.6673, 0.1454, 0.6548, 0.1409, 0.6707, 0.1134, 0.6763, 0.117, 0.769, 0.1897, 0.7432, 0.1811, 0.7737, 0.1459, 0.8004, 0.1576, 0.6733, 0.302, 0.6947, 0.302, 0.6964, 0.3149, 0.6764, 0.3163, 0.6405, 0.3062, 0.6733, 0.302, 0.6764, 0.3163, 0.6493, 0.3163, 0.7237, 0.2993, 0.7402, 0.2996, 0.7446, 0.3119, 0.727, 0.3116, 0.6947, 0.302, 0.7237, 0.2993, 0.727, 0.3116, 0.6964, 0.3149, 0.605, 0.313, 0.6405, 0.3062, 0.6493, 0.3163, 0.6165, 0.3225, 0.6764, 0.3163, 0.6964, 0.3149, 0.7036, 0.3404, 0.6828, 0.3438, 0.727, 0.3116, 0.7446, 0.3119, 0.7559, 0.3271, 0.7344, 0.3323, 0.6493, 0.3163, 0.6764, 0.3163, 0.6828, 0.3438, 0.6519, 0.3455, 0.6964, 0.3149, 0.727, 0.3116, 0.7344, 0.3323, 0.7036, 0.3404, 0.6165, 0.3225, 0.6493, 0.3163, 0.6519, 0.3455, 0.6229, 0.3433, 0.691, 0.3697, 0.7166, 0.364, 0.7456, 0.4102, 0.7074, 0.4132, 0.7476, 0.3526, 0.7734, 0.3425, 0.8005, 0.3665, 0.7752, 0.3897, 0.6612, 0.3728, 0.691, 0.3697, 0.7074, 0.4132, 0.6767, 0.4144, 0.7166, 0.364, 0.7476, 0.3526, 0.7752, 0.3897, 0.7456, 0.4102, 0.6304, 0.3778, 0.6612, 0.3728, 0.6767, 0.4144, 0.6421, 0.4138, 0.7074, 0.4132, 0.7456, 0.4102, 0.737, 0.4647, 0.709, 0.4592, 0.6767, 0.4144, 0.7074, 0.4132, 0.709, 0.4592, 0.6831, 0.4549, 0.6421, 0.4138, 0.6767, 0.4144, 0.6831, 0.4549, 0.6383, 0.4471, 0.7356, 0.1417, 0.7106, 0.1293, 0.7286, 0.1011, 0.759, 0.1081, 0.8004, 0.1576, 0.7737, 0.1459, 0.7933, 0.1127, 0.8215, 0.1493, 0.7106, 0.1293, 0.6763, 0.117, 0.689, 0.09212, 0.7286, 0.1011, 0.7737, 0.1459, 0.7356, 0.1417, 0.759, 0.1081, 0.7933, 0.1127, 0.6229, 0.3433, 0.6519, 0.3455, 0.6612, 0.3728, 0.6304, 0.3778, 0.7036, 0.3404, 0.7344, 0.3323, 0.7476, 0.3526, 0.7166, 0.364, 0.6519, 0.3455, 0.6828, 0.3438, 0.691, 0.3697, 0.6612, 0.3728, 0.7344, 0.3323, 0.7559, 0.3271, 0.7734, 0.3425, 0.7476, 0.3526, 0.6828, 0.3438, 0.7036, 0.3404, 0.7166, 0.364, 0.691, 0.3697, 0.7286, 0.1011, 0.689, 0.09212, 0.698, 0.0627, 0.7279, 0.06675, 0.759, 0.1081, 0.7286, 0.1011, 0.7279, 0.06675, 0.755, 0.0618, 0.7933, 0.1127, 0.759, 0.1081, 0.755, 0.0618, 0.7757, 0.0539, 0.7279, 0.06675, 0.698, 0.0627, 0.7272, 0.008234, 0.755, 0.0618, 0.7279, 0.06675, 0.7272, 0.008234, 0.7757, 0.0539, 0.755, 0.0618, 0.7272, 0.008234, 0.7272, 0.008234, 0.698, 0.0627, 0.6812, 0.05406, 0.698, 0.0627, 0.689, 0.09212, 0.6746, 0.0931, 0.6812, 0.05406, 0.6707, 0.1134, 0.6746, 0.0931, 0.689, 0.09212, 0.6763, 0.117, 0.6461, 0.2348, 0.6386, 0.2774, 0.5903, 0.2791, 0.6025, 0.2071, 0.7734, 0.3425, 0.7559, 0.3271, 0.7824, 0.3233, 0.8035, 0.3368, 0.7365, 0.2827, 0.7337, 0.258, 0.76, 0.2587, 0.7586, 0.2818, 0.7559, 0.3271, 0.7446, 0.3119, 0.7664, 0.3098, 0.7824, 0.3233, 0.7446, 0.3119, 0.7402, 0.2996, 0.7614, 0.2972, 0.7664, 0.3098, 0.8004, 0.1576, 0.8215, 0.1493, 0.8381, 0.162, 0.8093, 0.1747, 0.769, 0.1897, 0.8004, 0.1576, 0.8093, 0.1747, 0.7878, 0.1894, 0.7402, 0.2996, 0.7365, 0.2827, 0.7586, 0.2818, 0.7614, 0.2972, 0.8005, 0.3665, 0.7734, 0.3425, 0.8035, 0.3368, 0.8256, 0.3439, 0.7527, 0.2089, 0.769, 0.1897, 0.7878, 0.1894, 0.7782, 0.2117, 0.7412, 0.231, 0.7527, 0.2089, 0.7782, 0.2117, 0.7672, 0.2329, 0.7337, 0.258, 0.7412, 0.231, 0.7672, 0.2329, 0.76, 0.2587, 0.8093, 0.1747, 0.8381, 0.162, 0.856, 0.1855, 0.8217, 0.1875, 0.8035, 0.3368, 0.7824, 0.3233, 0.7978, 0.3119, 0.8195, 0.3214, 0.8256, 0.3439, 0.8035, 0.3368, 0.8195, 0.3214, 0.8439, 0.3271, 0.7878, 0.1894, 0.8093, 0.1747, 0.8217, 0.1875, 0.8003, 0.1995, 0.8003, 0.1995, 0.8217, 0.1875, 0.8351, 0.2051, 0.8128, 0.217, 0.8217, 0.1875, 0.856, 0.1855, 0.8659, 0.2082, 0.8351, 0.2051, 0.8195, 0.3214, 0.7978, 0.3119, 0.8092, 0.3002, 0.8305, 0.307, 0.8439, 0.3271, 0.8195, 0.3214, 0.8305, 0.307, 0.856, 0.3082, 0.605, 0.313, 0.6165, 0.3225, 0.6229, 0.3433, 0.6015, 0.3445, 0.6149, 0.3804, 0.6015, 0.3445, 0.6229, 0.3433, 0.6304, 0.3778, 0.6278, 0.4217, 0.6149, 0.3804, 0.6304, 0.3778, 0.6421, 0.4138, 0.6299, 0.4466, 0.6278, 0.4217, 0.6421, 0.4138, 0.6383, 0.4471, 0.9364, 0.01298, 0.9495, 0.05443, 0.9313, 0.05447, 0.9101, 0.01272, 0.9706, 0.08319, 0.9313, 0.05447, 0.9495, 0.05443, 0.9864, 0.01098, 0.9838, 0.05242, 0.9671, 0.05406, 0.9622, 0.01276, 0.9622, 0.01276, 0.9671, 0.05406, 0.9495, 0.05443, 0.9364, 0.01298, 0.9838, 0.05242, 0.9706, 0.08319, 0.9671, 0.05406, 0.9671, 0.05406, 0.9706, 0.08319, 0.9495, 0.05443, 0.7864, 0.0723, 0.7811, 0.02997, 0.8505, 0.02922, 0.8481, 0.07263, 0.856, 0.3082, 0.8643, 0.2768, 0.8927, 0.2762, 0.8914, 0.3075, 0.7933, 0.1127, 0.7864, 0.0723, 0.8481, 0.07263, 0.8586, 0.1053, 0.8256, 0.3439, 0.8439, 0.3271, 0.88, 0.332, 0.861, 0.3523, 0.4916, 0.7909, 0.4503, 0.798, 0.4468, 0.7532, 0.4895, 0.7453, 0.8215, 0.1493, 0.7933, 0.1127, 0.8586, 0.1053, 0.8695, 0.1328, 0.4895, 0.7453, 0.4468, 0.7532, 0.4503, 0.7212, 0.4911, 0.6995, 0.8481, 0.07263, 0.8505, 0.02922, 0.8789, 0.0423, 0.9037, 0.08091, 0.8586, 0.1053, 0.8481, 0.07263, 0.9037, 0.08091, 0.8983, 0.1075, 0.8695, 0.1328, 0.8586, 0.1053, 0.8983, 0.1075, 0.9314, 0.13, 0.9037, 0.08091, 0.8789, 0.0423, 0.9153, 0.06985, 0.9296, 0.07861, 0.8983, 0.1075, 0.9037, 0.08091, 0.9296, 0.07861, 0.9146, 0.1043, 0.9314, 0.13, 0.8983, 0.1075, 0.9146, 0.1043, 0.9444, 0.1243, 0.7456, 0.4102, 0.8064, 0.4411, 0.7965, 0.4697, 0.7463, 0.4464, 0.856, 0.1855, 0.8381, 0.162, 0.8759, 0.1579, 0.8975, 0.1943, 0.7752, 0.3897, 0.8263, 0.414, 0.8064, 0.4411, 0.7456, 0.4102, 0.866, 0.2391, 0.8659, 0.2082, 0.8975, 0.2139, 0.8966, 0.2439, 0.8256, 0.3439, 0.8593, 0.3581, 0.8428, 0.3909, 0.8005, 0.3665, 0.8005, 0.3665, 0.8428, 0.3909, 0.8263, 0.414, 0.7752, 0.3897, 0.8593, 0.3581, 0.9002, 0.374, 0.8804, 0.4005, 0.8428, 0.3909, 0.8064, 0.4411, 0.8522, 0.4477, 0.8238, 0.4758, 0.7965, 0.4697, 0.8263, 0.414, 0.8666, 0.4236, 0.8522, 0.4477, 0.8064, 0.4411, 0.8428, 0.3909, 0.8804, 0.4005, 0.8666, 0.4236, 0.8263, 0.414, 0.8522, 0.4477, 0.8723, 0.4557, 0.8523, 0.4626, 0.8238, 0.4758, 0.8666, 0.4236, 0.8797, 0.4293, 0.8723, 0.4557, 0.8522, 0.4477, 0.8804, 0.4005, 0.9153, 0.4092, 0.8797, 0.4293, 0.8666, 0.4236, 0.8643, 0.2768, 0.866, 0.2391, 0.8966, 0.2439, 0.8927, 0.2762, 0.8351, 0.2051, 0.8659, 0.2082, 0.866, 0.2391, 0.8414, 0.2345, 0.8439, 0.3271, 0.856, 0.3082, 0.8914, 0.3075, 0.88, 0.332, 0.8425, 0.2768, 0.8643, 0.2768, 0.856, 0.3082, 0.8305, 0.307, 0.8643, 0.2768, 0.8425, 0.2768, 0.8414, 0.2345, 0.866, 0.2391, 0.8414, 0.2345, 0.8222, 0.2378, 0.8128, 0.217, 0.8351, 0.2051, 0.8425, 0.2768, 0.8138, 0.2711, 0.8222, 0.2378, 0.8414, 0.2345, 0.8305, 0.307, 0.8092, 0.3002, 0.8138, 0.2711, 0.8425, 0.2768, 0.8659, 0.2082, 0.856, 0.1855, 0.8975, 0.1943, 0.8975, 0.2139, 0.7614, 0.2972, 0.7586, 0.2818, 0.7724, 0.2778, 0.7787, 0.2865, 0.7787, 0.2865, 0.7724, 0.2778, 0.7794, 0.2574, 0.794, 0.2578, 0.794, 0.2578, 0.7794, 0.2574, 0.7839, 0.2316, 0.7935, 0.2269, 0.7935, 0.2269, 0.7839, 0.2316, 0.7888, 0.2125, 0.8003, 0.1995, 0.8003, 0.1995, 0.7888, 0.2125, 0.7782, 0.2117, 0.7878, 0.1894, 0.7672, 0.2329, 0.7782, 0.2117, 0.7888, 0.2125, 0.7839, 0.2316, 0.76, 0.2587, 0.7672, 0.2329, 0.7839, 0.2316, 0.7794, 0.2574, 0.7586, 0.2818, 0.76, 0.2587, 0.7794, 0.2574, 0.7724, 0.2778, 0.7664, 0.3098, 0.7614, 0.2972, 0.7787, 0.2865, 0.7857, 0.3008, 0.7941, 0.2868, 0.7857, 0.3008, 0.7787, 0.2865, 0.794, 0.2578, 0.7824, 0.3233, 0.7664, 0.3098, 0.7857, 0.3008, 0.7978, 0.3119, 0.8092, 0.3002, 0.7978, 0.3119, 0.7857, 0.3008, 0.7941, 0.2868, 0.794, 0.2578, 0.7935, 0.2269, 0.8003, 0.1995, 0.8128, 0.217, 0.7941, 0.2868, 0.794, 0.2578, 0.8138, 0.2711, 0.8092, 0.3002, 0.8222, 0.2378, 0.8138, 0.2711, 0.794, 0.2578, 0.8128, 0.217, 0.6831, 0.4549, 0.709, 0.4592, 0.7052, 0.4881, 0.6833, 0.4845, 0.6383, 0.4471, 0.6831, 0.4549, 0.6833, 0.4845, 0.6548, 0.4768, 0.709, 0.4592, 0.737, 0.4647, 0.726, 0.4925, 0.7052, 0.4881, 0.6833, 0.4845, 0.7052, 0.4881, 0.7118, 0.5186, 0.6994, 0.5122, 0.6548, 0.4768, 0.6833, 0.4845, 0.6994, 0.5122, 0.6762, 0.5041, 0.7052, 0.4881, 0.726, 0.4925, 0.7226, 0.5157, 0.7118, 0.5186, 0.6299, 0.4466, 0.6383, 0.4471, 0.6387, 0.4793, 0.618, 0.4853, 0.6994, 0.5122, 0.7118, 0.5186, 0.7174, 0.5384, 0.6762, 0.5041, 0.6994, 0.5122, 0.7174, 0.5384, 0.7118, 0.5186, 0.7226, 0.5157, 0.7174, 0.5384, 0.9866, 0.673, 0.9847, 0.6953, 0.9508, 0.7107, 0.9355, 0.6867, 0.959, 0.7253, 0.9508, 0.7107, 0.9847, 0.6953, 0.9847, 0.7145, 0.9654, 0.7374, 0.959, 0.7253, 0.9847, 0.7145, 0.9749, 0.7473, 0.4896, 0.6738, 0.4859, 0.6441, 0.531, 0.6198, 0.5364, 0.6483, 0.5364, 0.6483, 0.531, 0.6198, 0.4859, 0.6441, 0.4896, 0.6738, 0.5364, 0.6483, 0.531, 0.6198, 0.5717, 0.6112, 0.5741, 0.6376, 0.5741, 0.6376, 0.5717, 0.6112, 0.531, 0.6198, 0.5364, 0.6483, 0.4503, 0.7052, 0.4547, 0.6855, 0.4859, 0.6441, 0.4896, 0.6738, 0.6111, 0.6342, 0.5741, 0.6376, 0.5717, 0.6112, 0.6106, 0.608, 0.4896, 0.6738, 0.4859, 0.6441, 0.4547, 0.6855, 0.4503, 0.7052, 0.5741, 0.6376, 0.6111, 0.6342, 0.6106, 0.608, 0.5717, 0.6112, 0.5779, 0.665, 0.6122, 0.6603, 0.6111, 0.6342, 0.5741, 0.6376, 0.4911, 0.6995, 0.4896, 0.6738, 0.4503, 0.7052, 0.4503, 0.7212, 0.6122, 0.6603, 0.5779, 0.665, 0.5741, 0.6376, 0.6111, 0.6342, 0.4503, 0.7212, 0.4503, 0.7052, 0.4896, 0.6738, 0.4911, 0.6995, 0.5779, 0.665, 0.5741, 0.6376, 0.5364, 0.6483, 0.5443, 0.6774, 0.5443, 0.6774, 0.5364, 0.6483, 0.5741, 0.6376, 0.5779, 0.665, 0.5443, 0.6774, 0.5364, 0.6483, 0.4896, 0.6738, 0.4911, 0.6995, 0.4911, 0.6995, 0.4896, 0.6738, 0.5364, 0.6483, 0.5443, 0.6774, 0.8914, 0.3075, 0.8927, 0.2762, 0.934, 0.2798, 0.9225, 0.3113, 0.8927, 0.2762, 0.8966, 0.2439, 0.9351, 0.2461, 0.934, 0.2798, 0.8759, 0.1579, 0.9081, 0.1512, 0.9195, 0.1899, 0.8975, 0.1943, 0.8914, 0.3075, 0.9225, 0.3113, 0.9105, 0.3343, 0.88, 0.332, 0.8966, 0.2439, 0.8975, 0.2139, 0.9287, 0.2129, 0.9351, 0.2461, 0.8975, 0.1943, 0.9195, 0.1899, 0.9287, 0.2129, 0.8975, 0.2139, 0.88, 0.332, 0.9105, 0.3343, 0.8927, 0.3611, 0.861, 0.3523, 0.9351, 0.2461, 0.9287, 0.2129, 0.9634, 0.2161, 0.9698, 0.245, 0.9105, 0.3343, 0.944, 0.3476, 0.9216, 0.3733, 0.8927, 0.3611, 0.9081, 0.1512, 0.9271, 0.1509, 0.9476, 0.184, 0.9195, 0.1899, 0.9225, 0.3113, 0.934, 0.2798, 0.9691, 0.2823, 0.9616, 0.3192, 0.9225, 0.3113, 0.9616, 0.3192, 0.944, 0.3476, 0.9105, 0.3343, 0.9195, 0.1899, 0.9476, 0.184, 0.9634, 0.2161, 0.9287, 0.2129, 0.934, 0.2798, 0.9351, 0.2461, 0.9698, 0.245, 0.9691, 0.2823, 0.5443, 0.6774, 0.4911, 0.6995, 0.4895, 0.7453, 0.5456, 0.7343, 0.5779, 0.665, 0.5443, 0.6774, 0.5456, 0.7343, 0.5832, 0.7307, 0.6122, 0.6603, 0.5779, 0.665, 0.5832, 0.7307, 0.6206, 0.7239, 0.5779, 0.665, 0.6122, 0.6603, 0.6206, 0.7239, 0.5832, 0.7307, 0.5443, 0.6774, 0.5779, 0.665, 0.5832, 0.7307, 0.5456, 0.7343, 0.4911, 0.6995, 0.5443, 0.6774, 0.5456, 0.7343, 0.4895, 0.7453, 0.5456, 0.7343, 0.4895, 0.7453, 0.4916, 0.7909, 0.5477, 0.7667, 0.4916, 0.7909, 0.4895, 0.7453, 0.5456, 0.7343, 0.5477, 0.7667])
me_hair_cloth_mesh_001.materials.append(mat_pkun_alpha_mat)
me_hair_cloth_mesh_001.use_remesh_preserve_volume = False
me_hair_cloth_mesh_001.use_remesh_preserve_attributes = False
me_hair_cloth_mesh_001.use_mirror_vertex_groups = False
me_hair_cloth_mesh_001.update()
me_hair_cloth_mesh_001.normals_split_custom_set([tuple(v) for v in zip(*[iter([-0.992, -0.1263, -0.002357, -0.992, -0.1263, -0.002357, -0.9835, -0.09035, 0.1567, -0.9635, -0.06522, 0.2598, -0.9635, -0.06522, 0.2598, -0.9835, -0.09035, 0.1567, -0.7464, -0.04749, 0.6638, -0.6571, -0.0571, 0.7516, -0.6571, -0.0571, 0.7516, -0.7464, -0.04749, 0.6638, -0.2374, -0.2099, 0.9485, -0.1776, -0.2516, 0.9514, -0.1776, -0.2516, 0.9514, -0.2374, -0.2099, 0.9485, 0.01402, -0.3722, 0.9281, 0.01402, -0.3722, 0.9281, 0.6031, -0.03976, -0.7967, 0.909, 0.154, -0.3872, 0.7268, -0.03977, -0.6857, 0.6034, -0.03972, -0.7964, 0.3992, -0.02451, -0.9165, 0.6031, -0.03976, -0.7967, 0.6034, -0.03972, -0.7964, 0.4022, -0.0254, -0.9152, 0.2268, 0.06743, -0.9716, 0.3992, -0.02451, -0.9165, 0.4022, -0.0254, -0.9152, 0.2234, 0.07014, -0.9722, -0.6455, -0.004289, -0.7638, -0.6422, -0.002918, -0.7665, -0.7403, -0.05211, -0.6702, -0.9097, 0.1498, -0.3874, -0.4199, 0.07246, -0.9047, -0.422, 0.07188, -0.9038, -0.6422, -0.002918, -0.7665, -0.6455, -0.004289, -0.7638, -0.204, 0.132, -0.97, -0.2062, 0.1313, -0.9697, -0.422, 0.07188, -0.9038, -0.4199, 0.07246, -0.9047, -0.2062, 0.1313, -0.9697, -0.204, 0.132, -0.97, 0.01327, 0.1458, -0.9892, 0.005951, 0.1465, -0.9892, 0.2268, 0.06743, -0.9716, 0.2234, 0.07014, -0.9722, 0.005951, 0.1465, -0.9892, 0.01327, 0.1458, -0.9892, -0.2341, -0.06745, 0.9699, -0.4864, -0.05316, 0.8721, -0.4031, 0.09944, 0.9097, -0.3323, 0.03848, 0.9424, -0.4864, -0.05316, 0.8721, -0.1228, -0.04807, 0.9913, -0.1059, 0.165, 0.9806, -0.4031, 0.09944, 0.9097, -0.1228, -0.04807, 0.9913, -0.09714, -0.3115, 0.9453, 0.2003, -0.2826, 0.9381, 0.213, -0.01238, 0.977, 0.213, -0.01238, 0.977, 0.2003, -0.2826, 0.9381, 0.5338, -0.1678, 0.8288, 0.5091, 0.02211, 0.8604, 0.5091, 0.02211, 0.8604, 0.5338, -0.1678, 0.8288, 0.7501, -0.08148, 0.6562, 0.7451, 0.05599, 0.6646, 0.5338, -0.1678, 0.8288, 0.2003, -0.2826, 0.9381, 0.2271, -0.5283, 0.8181, 0.5256, -0.4386, 0.729, 0.7501, -0.08148, 0.6562, 0.5338, -0.1678, 0.8288, 0.5256, -0.4386, 0.729, 0.7575, -0.3471, 0.5529, -0.4615, -0.2565, 0.8492, -0.1899, -0.1878, 0.9637, -0.1456, -0.3525, 0.9244, -0.3853, -0.4337, 0.8145, 0.2003, -0.2826, 0.9381, -0.09714, -0.3115, 0.9453, -0.04168, -0.5326, 0.8453, 0.2271, -0.5283, 0.8181, -0.09714, -0.3115, 0.9453, -0.4615, -0.2565, 0.8492, -0.3853, -0.4337, 0.8145, -0.04168, -0.5326, 0.8453, 0.5256, -0.4386, 0.729, 0.2271, -0.5283, 0.8181, 0.2109, -0.7951, 0.5686, 0.4186, -0.7768, 0.4705, -0.04168, -0.5326, 0.8453, -0.3853, -0.4337, 0.8145, -0.2469, -0.6948, 0.6755, 0.04871, -0.7411, 0.6697, 0.7575, -0.3471, 0.5529, 0.5256, -0.4386, 0.729, 0.4186, -0.7768, 0.4705, 0.6524, -0.6918, 0.3095, 0.2271, -0.5283, 0.8181, -0.04168, -0.5326, 0.8453, 0.04871, -0.7411, 0.6697, 0.2109, -0.7951, 0.5686, -0.3853, -0.4337, 0.8145, -0.1456, -0.3525, 0.9244, 0.007119, -0.6563, 0.7545, -0.2469, -0.6948, 0.6755, -0.2469, -0.6948, 0.6755, 0.007119, -0.6563, 0.7545, -0.1898, -0.9636, 0.1882, -0.2389, -0.916, 0.3224, -0.2389, -0.916, 0.3224, -0.1898, -0.9636, 0.1882, -0.3545, -0.9098, -0.2161, -0.2053, -0.9672, 0.1494, -0.2053, -0.9672, 0.1494, -0.3545, -0.9098, -0.2161, -0.3294, -0.6885, -0.6461, -0.1188, -0.9722, -0.202, -0.1188, -0.9722, -0.202, -0.3294, -0.6885, -0.6461, -0.3254, 0.2299, -0.9172, 0.1282, -0.8306, -0.5419, 0.1282, -0.8306, -0.5419, -0.3254, 0.2299, -0.9172, -0.1169, 0.2478, -0.9617, 0.4292, -0.6297, -0.6475, 0.1531, -0.7375, 0.6578, -0.2389, -0.916, 0.3224, -0.2053, -0.9672, 0.1494, 0.06402, -0.8196, 0.5694, 0.1759, -0.9179, 0.3558, 0.06402, -0.8196, 0.5694, -0.2053, -0.9672, 0.1494, -0.1188, -0.9722, -0.202, 0.4511, -0.8889, 0.07946, 0.1759, -0.9179, 0.3558, -0.1188, -0.9722, -0.202, 0.1282, -0.8306, -0.5419, 0.6685, 0.7076, -0.229, 0.6986, -0.715, -0.02786, 0.4292, -0.6297, -0.6475, 0.3164, -0.4905, 0.8119, 0.2935, -0.4694, 0.8328, 0.1531, -0.7375, 0.6578, 0.06402, -0.8196, 0.5694, 0.3164, -0.4905, 0.8119, 0.06402, -0.8196, 0.5694, 0.1759, -0.9179, 0.3558, 0.4634, -0.5699, 0.6786, 0.6667, -0.5851, 0.4617, 0.4634, -0.5699, 0.6786, 0.1759, -0.9179, 0.3558, 0.4511, -0.8889, 0.07946, 0.6685, 0.7076, -0.229, 0.7783, -0.5094, 0.3671, 0.6986, -0.715, -0.02786, 0.4678, -0.2858, 0.8363, 0.4418, -0.2303, 0.867, 0.2935, -0.4694, 0.8328, 0.3164, -0.4905, 0.8119, 0.5745, 0.1472, 0.8051, 0.4678, -0.2858, 0.8363, 0.3164, -0.4905, 0.8119, 0.4634, -0.5699, 0.6786, 0.3819, 0.5788, 0.7205, 0.5745, 0.1472, 0.8051, 0.4634, -0.5699, 0.6786, 0.6667, -0.5851, 0.4617, 0.6685, 0.7076, -0.229, 0.5265, 0.4116, 0.7439, 0.7783, -0.5094, 0.3671, 0.3819, 0.5788, 0.7205, 0.5265, 0.4116, 0.7439, -0.5606, 0.8276, -0.02743, -0.4206, 0.8974, -0.1332, 0.7783, -0.5094, 0.3671, 0.5265, 0.4116, 0.7439, 0.3819, 0.5788, 0.7205, 0.6667, -0.5851, 0.4617, 0.4292, -0.6297, -0.6475, -0.1169, 0.2478, -0.9617, 0.6685, 0.7076, -0.229, 0.4292, -0.6297, -0.6475, 0.6986, -0.715, -0.02786, 0.4511, -0.8889, 0.07946, 0.1282, -0.8306, -0.5419, 0.6986, -0.715, -0.02786, 0.7783, -0.5094, 0.3671, 0.6667, -0.5851, 0.4617, 0.4511, -0.8889, 0.07946, -0.4206, 0.8974, -0.1332, -0.5606, 0.8276, -0.02743, -0.1169, 0.2478, -0.9617, -0.3254, 0.2299, -0.9172, 0.6685, 0.7076, -0.229, -0.5606, 0.8276, -0.02743, 0.5265, 0.4116, 0.7439, -0.1169, 0.2478, -0.9617, -0.5606, 0.8276, -0.02743, 0.6685, 0.7076, -0.229, 0.5745, 0.1472, 0.8051, 0.3819, 0.5788, 0.7205, -0.4206, 0.8974, -0.1332, -0.3648, 0.918, -0.1555, -0.3648, 0.918, -0.1555, -0.4206, 0.8974, -0.1332, -0.3254, 0.2299, -0.9172, -0.3294, -0.6885, -0.6461, 0.6524, -0.6918, 0.3095, 0.4186, -0.7768, 0.4705, 0.3244, -0.9017, 0.2858, 0.5289, -0.8311, 0.1717, 0.4186, -0.7768, 0.4705, 0.2109, -0.7951, 0.5686, 0.1765, -0.8877, 0.4252, 0.3244, -0.9017, 0.2858, 0.2109, -0.7951, 0.5686, 0.04871, -0.7411, 0.6697, 0.1531, -0.7375, 0.6578, 0.1765, -0.8877, 0.4252, 0.4982, 0.1703, 0.8502, 0.5091, 0.02211, 0.8604, 0.7451, 0.05599, 0.6646, 0.744, 0.1832, 0.6426, 0.1955, 0.1753, 0.9649, 0.213, -0.01238, 0.977, 0.5091, 0.02211, 0.8604, 0.4982, 0.1703, 0.8502, -0.1059, 0.165, 0.9806, -0.1228, -0.04807, 0.9913, 0.213, -0.01238, 0.977, 0.1955, 0.1753, 0.9649, -0.4615, -0.2565, 0.8492, -0.09714, -0.3115, 0.9453, -0.1228, -0.04807, 0.9913, -0.4864, -0.05316, 0.8721, -0.1899, -0.1878, 0.9637, -0.4615, -0.2565, 0.8492, -0.4864, -0.05316, 0.8721, -0.2341, -0.06745, 0.9699, 0.7575, -0.3471, 0.5529, 0.6524, -0.6918, 0.3095, 0.7044, -0.6646, 0.2491, 0.8161, -0.3248, 0.478, 0.7501, -0.08148, 0.6562, 0.7575, -0.3471, 0.5529, 0.8161, -0.3248, 0.478, 0.8266, -0.02133, 0.5624, 0.7451, 0.05599, 0.6646, 0.7501, -0.08148, 0.6562, 0.8266, -0.02133, 0.5624, 0.8461, 0.1192, 0.5196, 0.6524, -0.6918, 0.3095, 0.5289, -0.8311, 0.1717, 0.6306, -0.7609, 0.1526, 0.7044, -0.6646, 0.2491, 0.744, 0.1832, 0.6426, 0.7451, 0.05599, 0.6646, 0.8461, 0.1192, 0.5196, 0.8734, 0.23, 0.4292, -0.1456, -0.3525, 0.9244, -0.1899, -0.1878, 0.9637, -0.1248, -0.1974, 0.9724, -0.09026, -0.3183, 0.9437, 0.007119, -0.6563, 0.7545, -0.1456, -0.3525, 0.9244, -0.09026, -0.3183, 0.9437, 0.04478, -0.5503, 0.8337, -0.2341, -0.06745, 0.9699, -0.3323, 0.03848, 0.9424, -0.3386, 0.1053, 0.935, -0.1712, -0.0421, 0.9843, -0.1899, -0.1878, 0.9637, -0.2341, -0.06745, 0.9699, -0.1712, -0.0421, 0.9843, -0.1248, -0.1974, 0.9724, -0.1898, -0.9636, 0.1882, 0.007119, -0.6563, 0.7545, 0.04478, -0.5503, 0.8337, 0.07578, -0.99, 0.1189, -0.09026, -0.3183, 0.9437, -0.1248, -0.1974, 0.9724, -0.6106, -0.2184, 0.7612, -0.5877, -0.3402, 0.7341, -0.1712, -0.0421, 0.9843, -0.3386, 0.1053, 0.935, -0.679, 0.2137, 0.7023, -0.6415, 0.007274, 0.7671, 0.04478, -0.5503, 0.8337, -0.09026, -0.3183, 0.9437, -0.5877, -0.3402, 0.7341, -0.522, -0.6199, 0.5859, -0.1248, -0.1974, 0.9724, -0.1712, -0.0421, 0.9843, -0.6415, 0.007274, 0.7671, -0.6106, -0.2184, 0.7612, 0.07578, -0.99, 0.1189, 0.04478, -0.5503, 0.8337, -0.522, -0.6199, 0.5859, -0.2324, -0.9726, -0.002326, -0.786, -0.2803, 0.551, -0.8377, -0.126, 0.5313, -0.9815, -0.01844, 0.1906, -0.9128, -0.1994, 0.3565, -0.8738, 0.08374, 0.479, -0.8843, 0.2616, 0.3868, -0.9686, 0.2323, 0.08872, -0.9932, 0.07536, 0.0891, -0.7022, -0.5979, 0.3867, -0.786, -0.2803, 0.551, -0.9128, -0.1994, 0.3565, -0.7792, -0.618, 0.1045, -0.8377, -0.126, 0.5313, -0.8738, 0.08374, 0.479, -0.9932, 0.07536, 0.0891, -0.9815, -0.01844, 0.1906, -0.301, -0.936, -0.1822, -0.7022, -0.5979, 0.3867, -0.7792, -0.618, 0.1045, -0.3422, -0.8767, -0.3382, -0.9128, -0.1994, 0.3565, -0.9815, -0.01844, 0.1906, -0.2534, 0.9318, 0.2597, -0.9675, -0.1959, 0.1599, -0.7792, -0.618, 0.1045, -0.9128, -0.1994, 0.3565, -0.9675, -0.1959, 0.1599, -0.7609, -0.6291, -0.1586, -0.3422, -0.8767, -0.3382, -0.7792, -0.618, 0.1045, -0.7609, -0.6291, -0.1586, -0.3183, -0.7231, -0.6131, 0.8266, -0.02133, 0.5624, 0.8161, -0.3248, 0.478, 0.8415, -0.3338, 0.4248, 0.8917, 0.07027, 0.447, 0.8734, 0.23, 0.4292, 0.8461, 0.1192, 0.5196, 0.9557, 0.2198, 0.1959, 0.9551, 0.2463, 0.1646, 0.8161, -0.3248, 0.478, 0.7044, -0.6646, 0.2491, 0.6579, -0.7223, 0.2129, 0.8415, -0.3338, 0.4248, 0.8461, 0.1192, 0.5196, 0.8266, -0.02133, 0.5624, 0.8917, 0.07027, 0.447, 0.9557, 0.2198, 0.1959, -0.2324, -0.9726, -0.002326, -0.522, -0.6199, 0.5859, -0.7022, -0.5979, 0.3867, -0.301, -0.936, -0.1822, -0.6106, -0.2184, 0.7612, -0.6415, 0.007274, 0.7671, -0.8738, 0.08374, 0.479, -0.8377, -0.126, 0.5313, -0.522, -0.6199, 0.5859, -0.5877, -0.3402, 0.7341, -0.786, -0.2803, 0.551, -0.7022, -0.5979, 0.3867, -0.6415, 0.007274, 0.7671, -0.679, 0.2137, 0.7023, -0.8843, 0.2616, 0.3868, -0.8738, 0.08374, 0.479, -0.5877, -0.3402, 0.7341, -0.6106, -0.2184, 0.7612, -0.8377, -0.126, 0.5313, -0.786, -0.2803, 0.551, 0.8415, -0.3338, 0.4248, 0.6579, -0.7223, 0.2129, 0.71, -0.7031, 0.03842, 0.9174, -0.3536, 0.1824, 0.8917, 0.07027, 0.447, 0.8415, -0.3338, 0.4248, 0.9174, -0.3536, 0.1824, 0.9702, 0.1388, 0.1985, 0.9557, 0.2198, 0.1959, 0.8917, 0.07027, 0.447, 0.9702, 0.1388, 0.1985, -0.01427, 0.9045, -0.4263, 0.9174, -0.3536, 0.1824, 0.71, -0.7031, 0.03842, 0.1988, 0.09911, -0.975, 0.9702, 0.1388, 0.1985, 0.9174, -0.3536, 0.1824, 0.1988, 0.09911, -0.975, -0.01427, 0.9045, -0.4263, 0.9702, 0.1388, 0.1985, 0.1988, 0.09911, -0.975, 0.1988, 0.09911, -0.975, 0.71, -0.7031, 0.03842, -0.3137, -0.6565, -0.6859, 0.71, -0.7031, 0.03842, 0.6579, -0.7223, 0.2129, 0.38, -0.9241, 0.04145, -0.3137, -0.6565, -0.6859, 0.6306, -0.7609, 0.1526, 0.38, -0.9241, 0.04145, 0.6579, -0.7223, 0.2129, 0.7044, -0.6646, 0.2491, 0.04871, -0.7411, 0.6697, -0.2469, -0.6948, 0.6755, -0.2389, -0.916, 0.3224, 0.1531, -0.7375, 0.6578, -0.8843, 0.2616, 0.3868, -0.679, 0.2137, 0.7023, -0.6769, 0.3914, 0.6234, -0.859, 0.4047, 0.3135, -0.4031, 0.09944, 0.9097, -0.1059, 0.165, 0.9806, -0.08623, 0.3622, 0.9281, -0.313, 0.3235, 0.8929, -0.679, 0.2137, 0.7023, -0.3386, 0.1053, 0.935, -0.4297, 0.3193, 0.8446, -0.6769, 0.3914, 0.6234, -0.3386, 0.1053, 0.935, -0.3323, 0.03848, 0.9424, -0.3454, 0.2951, 0.8908, -0.4297, 0.3193, 0.8446, 0.8734, 0.23, 0.4292, 0.9551, 0.2463, 0.1646, 0.889, 0.4438, 0.113, 0.8549, 0.3853, 0.3475, 0.744, 0.1832, 0.6426, 0.8734, 0.23, 0.4292, 0.8549, 0.3853, 0.3475, 0.7234, 0.3714, 0.5821, -0.3323, 0.03848, 0.9424, -0.4031, 0.09944, 0.9097, -0.313, 0.3235, 0.8929, -0.3454, 0.2951, 0.8908, -0.9686, 0.2323, 0.08872, -0.8843, 0.2616, 0.3868, -0.859, 0.4047, 0.3135, -0.8887, 0.4535, 0.06752, 0.4982, 0.1703, 0.8502, 0.744, 0.1832, 0.6426, 0.7234, 0.3714, 0.5821, 0.4713, 0.3385, 0.8144, 0.1955, 0.1753, 0.9649, 0.4982, 0.1703, 0.8502, 0.4713, 0.3385, 0.8144, 0.155, 0.3528, 0.9228, -0.1059, 0.165, 0.9806, 0.1955, 0.1753, 0.9649, 0.155, 0.3528, 0.9228, -0.08623, 0.3622, 0.9281, 0.8549, 0.3853, 0.3475, 0.889, 0.4438, 0.113, 0.7447, 0.6642, 0.06583, 0.6848, 0.6818, 0.2574, -0.859, 0.4047, 0.3135, -0.6769, 0.3914, 0.6234, -0.545, 0.6267, 0.557, -0.7211, 0.6512, 0.2363, -0.8887, 0.4535, 0.06752, -0.859, 0.4047, 0.3135, -0.7211, 0.6512, 0.2363, -0.7605, 0.648, 0.04174, 0.7234, 0.3714, 0.5821, 0.8549, 0.3853, 0.3475, 0.6848, 0.6818, 0.2574, 0.4622, 0.7048, 0.5382, 0.4622, 0.7048, 0.5382, 0.6848, 0.6818, 0.2574, 0.3993, 0.9044, 0.1507, 0.2123, 0.8536, 0.4756, 0.6848, 0.6818, 0.2574, 0.7447, 0.6642, 0.06583, 0.4121, 0.9109, 0.01945, 0.3993, 0.9044, 0.1507, -0.7211, 0.6512, 0.2363, -0.545, 0.6267, 0.557, -0.3156, 0.8131, 0.4891, -0.4168, 0.8958, 0.1543, -0.7605, 0.648, 0.04174, -0.7211, 0.6512, 0.2363, -0.4168, 0.8958, 0.1543, -0.423, 0.906, 0.01732, -0.1898, -0.9636, 0.1882, 0.07578, -0.99, 0.1189, -0.2324, -0.9726, -0.002326, 0.06595, -0.8008, -0.5953, 0.1325, -0.8381, -0.5292, 0.06595, -0.8008, -0.5953, -0.2324, -0.9726, -0.002326, -0.301, -0.936, -0.1822, 0.05267, -0.8238, -0.5644, 0.1325, -0.8381, -0.5292, -0.301, -0.936, -0.1822, -0.3422, -0.8767, -0.3382, -0.3051, -0.73, -0.6116, 0.05267, -0.8238, -0.5644, -0.3422, -0.8767, -0.3382, -0.3183, -0.7231, -0.6131, -0.7458, 0.3126, -0.5882, -0.8884, 0.3814, -0.2557, -0.3137, -0.6565, -0.6859, 0.38, -0.9241, 0.04145, 0.1988, 0.09911, -0.975, -0.3137, -0.6565, -0.6859, -0.8884, 0.3814, -0.2557, 0.9557, 0.2198, 0.1959, -0.01427, 0.9045, -0.4263, -0.9402, 0.2081, -0.2698, 0.02278, -0.1225, -0.9922, 0.02278, -0.1225, -0.9922, -0.9402, 0.2081, -0.2698, -0.8884, 0.3814, -0.2557, -0.7458, 0.3126, -0.5882, -0.01427, 0.9045, -0.4263, 0.1988, 0.09911, -0.975, -0.9402, 0.2081, -0.2698, -0.9402, 0.2081, -0.2698, 0.1988, 0.09911, -0.975, -0.8884, 0.3814, -0.2557, 0.02278, -0.1225, -0.9922, -0.7458, 0.3126, -0.5882, 0.908, -0.4021, -0.1176, 0.9594, -0.2585, -0.1129, -0.423, 0.906, 0.01732, -0.09822, 0.9952, 0.004749, -0.08295, 0.9747, 0.2074, -0.374, 0.9035, 0.2093, 0.9557, 0.2198, 0.1959, 0.02278, -0.1225, -0.9922, 0.9594, -0.2585, -0.1129, 0.9928, 0.04929, -0.1094, -0.8887, 0.4535, 0.06752, -0.7605, 0.648, 0.04174, -0.6718, 0.7119, 0.2046, -0.8063, 0.5702, 0.1576, 0.889, 0.4438, 0.113, 0.9551, 0.2463, 0.1646, 0.9713, 0.1946, -0.137, 0.8799, 0.4375, -0.1853, 0.9551, 0.2463, 0.1646, 0.9557, 0.2198, 0.1959, 0.9928, 0.04929, -0.1094, 0.9713, 0.1946, -0.137, 0.8799, 0.4375, -0.1853, 0.9713, 0.1946, -0.137, 0.909, 0.154, -0.3872, 0.7843, 0.6204, 0.006151, 0.9594, -0.2585, -0.1129, 0.908, -0.4021, -0.1176, 0.8828, -0.3924, -0.2581, 0.891, -0.2222, -0.396, 0.9928, 0.04929, -0.1094, 0.9594, -0.2585, -0.1129, 0.891, -0.2222, -0.396, 0.9048, 0.01177, -0.4256, 0.9713, 0.1946, -0.137, 0.9928, 0.04929, -0.1094, 0.9048, 0.01177, -0.4256, 0.909, 0.154, -0.3872, 0.891, -0.2222, -0.396, 0.8828, -0.3924, -0.2581, 0.7554, -0.3982, -0.5204, 0.7594, -0.1815, -0.6248, 0.9048, 0.01177, -0.4256, 0.891, -0.2222, -0.396, 0.7594, -0.1815, -0.6248, 0.7527, -0.0588, -0.6558, 0.909, 0.154, -0.3872, 0.9048, 0.01177, -0.4256, 0.7527, -0.0588, -0.6558, 0.7268, -0.03977, -0.6857, -0.9815, -0.01844, 0.1906, -0.9579, -0.2522, -0.1369, -0.8928, -0.4283, -0.1396, -0.882, -0.4604, -0.1002, 0.7447, 0.6642, 0.06583, 0.889, 0.4438, 0.113, 0.8007, 0.5736, 0.1725, 0.6529, 0.7269, 0.2132, -0.9932, 0.07536, 0.0891, -0.9907, 0.04418, -0.1284, -0.9579, -0.2522, -0.1369, -0.9815, -0.01844, 0.1906, 0.1031, 0.9947, 0.00416, 0.4121, 0.9109, 0.01945, 0.3587, 0.9109, 0.2039, 0.08831, 0.9739, 0.2091, -0.8887, 0.4535, 0.06752, -0.8762, 0.4399, -0.1968, -0.9706, 0.1809, -0.1588, -0.9686, 0.2323, 0.08872, -0.9686, 0.2323, 0.08872, -0.9706, 0.1809, -0.1588, -0.9907, 0.04418, -0.1284, -0.9932, 0.07536, 0.0891, -0.8762, 0.4399, -0.1968, -0.7878, 0.6159, 0.002543, -0.9097, 0.1498, -0.3874, -0.9706, 0.1809, -0.1588, -0.9579, -0.2522, -0.1369, -0.891, -0.2222, -0.396, -0.8828, -0.3924, -0.2581, -0.8928, -0.4283, -0.1396, -0.9907, 0.04418, -0.1284, -0.9013, 0.01248, -0.4329, -0.891, -0.2222, -0.396, -0.9579, -0.2522, -0.1369, -0.9706, 0.1809, -0.1588, -0.9097, 0.1498, -0.3874, -0.9013, 0.01248, -0.4329, -0.9907, 0.04418, -0.1284, -0.891, -0.2222, -0.396, -0.7594, -0.1815, -0.6248, -0.7554, -0.3982, -0.5204, -0.8828, -0.3924, -0.2581, -0.9013, 0.01248, -0.4329, -0.74, -0.05717, -0.6702, -0.7594, -0.1815, -0.6248, -0.891, -0.2222, -0.396, -0.9097, 0.1498, -0.3874, -0.7403, -0.05211, -0.6702, -0.74, -0.05717, -0.6702, -0.9013, 0.01248, -0.4329, -0.09822, 0.9952, 0.004749, 0.1031, 0.9947, 0.00416, 0.08831, 0.9739, 0.2091, -0.08295, 0.9747, 0.2074, 0.3993, 0.9044, 0.1507, 0.4121, 0.9109, 0.01945, 0.1031, 0.9947, 0.00416, 0.1114, 0.9908, 0.07654, -0.7605, 0.648, 0.04174, -0.423, 0.906, 0.01732, -0.374, 0.9035, 0.2093, -0.6718, 0.7119, 0.2046, -0.1171, 0.9894, 0.08622, -0.09822, 0.9952, 0.004749, -0.423, 0.906, 0.01732, -0.4168, 0.8958, 0.1543, -0.09822, 0.9952, 0.004749, -0.1171, 0.9894, 0.08622, 0.1114, 0.9908, 0.07654, 0.1031, 0.9947, 0.00416, 0.1114, 0.9908, 0.07654, 0.07033, 0.9223, 0.38, 0.2123, 0.8536, 0.4756, 0.3993, 0.9044, 0.1507, -0.1171, 0.9894, 0.08622, -0.08763, 0.887, 0.4533, 0.07033, 0.9223, 0.38, 0.1114, 0.9908, 0.07654, -0.4168, 0.8958, 0.1543, -0.3156, 0.8131, 0.4891, -0.08763, 0.887, 0.4533, -0.1171, 0.9894, 0.08622, 0.4121, 0.9109, 0.01945, 0.7447, 0.6642, 0.06583, 0.6529, 0.7269, 0.2132, 0.3587, 0.9109, 0.2039, -0.3454, 0.2951, 0.8908, -0.313, 0.3235, 0.8929, -0.244, 0.556, 0.7946, -0.2474, 0.5687, 0.7844, -0.2474, 0.5687, 0.7844, -0.244, 0.556, 0.7946, -0.09481, 0.6127, 0.7846, -0.05492, 0.7337, 0.6773, -0.05492, 0.7337, 0.6773, -0.09481, 0.6127, 0.7846, 0.09765, 0.6077, 0.7881, 0.08861, 0.7593, 0.6447, 0.08861, 0.7593, 0.6447, 0.09765, 0.6077, 0.7881, 0.3661, 0.6044, 0.7076, 0.4622, 0.7048, 0.5382, 0.4622, 0.7048, 0.5382, 0.3661, 0.6044, 0.7076, 0.4713, 0.3385, 0.8144, 0.7234, 0.3714, 0.5821, 0.155, 0.3528, 0.9228, 0.4713, 0.3385, 0.8144, 0.3661, 0.6044, 0.7076, 0.09765, 0.6077, 0.7881, -0.08623, 0.3622, 0.9281, 0.155, 0.3528, 0.9228, 0.09765, 0.6077, 0.7881, -0.09481, 0.6127, 0.7846, -0.313, 0.3235, 0.8929, -0.08623, 0.3622, 0.9281, -0.09481, 0.6127, 0.7846, -0.244, 0.556, 0.7946, -0.4297, 0.3193, 0.8446, -0.3454, 0.2951, 0.8908, -0.2474, 0.5687, 0.7844, -0.3375, 0.5625, 0.7548, -0.1968, 0.6821, 0.7043, -0.3375, 0.5625, 0.7548, -0.2474, 0.5687, 0.7844, -0.05492, 0.7337, 0.6773, -0.6769, 0.3914, 0.6234, -0.4297, 0.3193, 0.8446, -0.3375, 0.5625, 0.7548, -0.545, 0.6267, 0.557, -0.3156, 0.8131, 0.4891, -0.545, 0.6267, 0.557, -0.3375, 0.5625, 0.7548, -0.1968, 0.6821, 0.7043, -0.05492, 0.7337, 0.6773, 0.08861, 0.7593, 0.6447, 0.4622, 0.7048, 0.5382, 0.2123, 0.8536, 0.4756, -0.1968, 0.6821, 0.7043, -0.05492, 0.7337, 0.6773, -0.08763, 0.887, 0.4533, -0.3156, 0.8131, 0.4891, 0.07033, 0.9223, 0.38, -0.08763, 0.887, 0.4533, -0.05492, 0.7337, 0.6773, 0.2123, 0.8536, 0.4756, -0.7609, -0.6291, -0.1586, -0.9675, -0.1959, 0.1599, -0.9756, -0.2096, -0.06464, -0.7181, -0.5942, -0.3623, -0.3183, -0.7231, -0.6131, -0.7609, -0.6291, -0.1586, -0.7181, -0.5942, -0.3623, 0.4522, -0.3277, -0.8295, -0.9675, -0.1959, 0.1599, -0.2534, 0.9318, 0.2597, -0.3654, 0.8571, 0.3631, -0.9756, -0.2096, -0.06464, -0.7181, -0.5942, -0.3623, -0.9756, -0.2096, -0.06464, -0.9137, -0.09899, -0.3941, -0.5171, -0.4311, -0.7395, 0.4522, -0.3277, -0.8295, -0.7181, -0.5942, -0.3623, -0.5171, -0.4311, -0.7395, 0.5652, -0.3102, -0.7644, -0.9756, -0.2096, -0.06464, -0.3654, 0.8571, 0.3631, -0.4855, 0.8122, 0.3235, -0.9137, -0.09899, -0.3941, -0.3051, -0.73, -0.6116, -0.3183, -0.7231, -0.6131, -0.7382, -0.4007, -0.5427, -0.7382, -0.4007, -0.5427, -0.5171, -0.4311, -0.7395, -0.9137, -0.09899, -0.3941, 0.1876, 0.6836, -0.7053, 0.5652, -0.3102, -0.7644, -0.5171, -0.4311, -0.7395, 0.1876, 0.6836, -0.7053, -0.9137, -0.09899, -0.3941, -0.4855, 0.8122, 0.3235, 0.1876, 0.6836, -0.7053, -0.3183, -0.7231, -0.6131, 0.4522, -0.3277, -0.8295, -0.2534, 0.9318, 0.2597, -0.9815, -0.01844, 0.1906, -0.3654, 0.8571, 0.3631, -0.2534, 0.9318, 0.2597, 0.4522, -0.3277, -0.8295, 0.5652, -0.3102, -0.7644, -0.4855, 0.8122, 0.3235, -0.3654, 0.8571, 0.3631, 0.5652, -0.3102, -0.7644, 0.1876, 0.6836, -0.7053, 0.6346, 0.7095, 0.3064, 0.6222, 0.7571, 0.1994, 0.3613, 0.9249, 0.1185, 0.3489, 0.9148, 0.2037, -0.3489, 0.9148, 0.2037, -0.3613, 0.9249, 0.1185, -0.6222, 0.7571, 0.1994, -0.6347, 0.7094, 0.3064, 0.3489, 0.9148, 0.2037, 0.3613, 0.9249, 0.1185, 0.1565, 0.9833, 0.0934, 0.1182, 0.9752, 0.187, -0.1177, 0.9753, 0.1869, -0.1557, 0.9834, 0.09338, -0.3613, 0.9249, 0.1185, -0.3489, 0.9148, 0.2037, 0.6907, 0.5965, 0.4089, 0.7892, 0.5514, 0.2705, 0.6222, 0.7571, 0.1994, 0.6346, 0.7095, 0.3064, 0.0005248, 0.9744, 0.2246, 0.1182, 0.9752, 0.187, 0.1565, 0.9833, 0.0934, 0.0007605, 0.994, 0.1097, -0.6347, 0.7094, 0.3064, -0.6222, 0.7571, 0.1994, -0.7893, 0.5513, 0.2704, -0.6907, 0.5965, 0.4089, -0.1177, 0.9753, 0.1869, 0.0005248, 0.9744, 0.2246, 0.0007605, 0.994, 0.1097, -0.1557, 0.9834, 0.09338, -0.1273, 0.9883, -0.08388, 0.0002574, 0.9975, -0.07126, 0.0005248, 0.9744, 0.2246, -0.1177, 0.9753, 0.1869, -0.7878, 0.6159, 0.002543, -0.6347, 0.7094, 0.3064, -0.6907, 0.5965, 0.4089, -0.9097, 0.1498, -0.3874, 0.0002574, 0.9975, -0.07126, 0.1266, 0.9884, -0.0837, 0.1182, 0.9752, 0.187, 0.0005248, 0.9744, 0.2246, 0.909, 0.154, -0.3872, 0.6907, 0.5965, 0.4089, 0.6346, 0.7095, 0.3064, 0.7843, 0.6204, 0.006151, -0.1273, 0.9883, -0.08388, -0.1177, 0.9753, 0.1869, -0.3489, 0.9148, 0.2037, -0.4542, 0.8861, -0.09266, 0.4529, 0.8871, -0.08959, 0.3489, 0.9148, 0.2037, 0.1182, 0.9752, 0.187, 0.1266, 0.9884, -0.0837, -0.4542, 0.8861, -0.09266, -0.3489, 0.9148, 0.2037, -0.6347, 0.7094, 0.3064, -0.7878, 0.6159, 0.002543, 0.7843, 0.6204, 0.006151, 0.6346, 0.7095, 0.3064, 0.3489, 0.9148, 0.2037, 0.4529, 0.8871, -0.08959, -0.374, 0.9035, 0.2093, -0.08295, 0.9747, 0.2074, -0.0881, 0.9472, 0.3082, -0.3754, 0.8813, 0.2869, -0.08295, 0.9747, 0.2074, 0.08831, 0.9739, 0.2091, 0.092, 0.9469, 0.3081, -0.0881, 0.9472, 0.3082, 0.8007, 0.5736, 0.1725, 0.7521, 0.5995, 0.2736, 0.6716, 0.7021, 0.2366, 0.6529, 0.7269, 0.2132, -0.374, 0.9035, 0.2093, -0.3754, 0.8813, 0.2869, -0.685, 0.6891, 0.2364, -0.6718, 0.7119, 0.2046, 0.08831, 0.9739, 0.2091, 0.3587, 0.9109, 0.2039, 0.3592, 0.8877, 0.2879, 0.092, 0.9469, 0.3081, 0.6529, 0.7269, 0.2132, 0.6716, 0.7021, 0.2366, 0.3592, 0.8877, 0.2879, 0.3587, 0.9109, 0.2039, -0.6718, 0.7119, 0.2046, -0.685, 0.6891, 0.2364, -0.7521, 0.5995, 0.2736, -0.8063, 0.5702, 0.1576, 0.092, 0.9469, 0.3081, 0.3592, 0.8877, 0.2879, 0.3395, 0.9049, 0.2566, 0.08723, 0.9568, 0.2775, -0.685, 0.6891, 0.2364, -0.6892, 0.7044, 0.1696, -0.841, 0.534, 0.08666, -0.7521, 0.5995, 0.2736, 0.7521, 0.5995, 0.2736, 0.841, 0.534, 0.08666, 0.6698, 0.7225, 0.1714, 0.6716, 0.7021, 0.2366, -0.3754, 0.8813, 0.2869, -0.0881, 0.9472, 0.3082, -0.08462, 0.957, 0.2774, -0.3474, 0.9017, 0.2573, -0.3754, 0.8813, 0.2869, -0.3474, 0.9017, 0.2573, -0.6892, 0.7044, 0.1696, -0.685, 0.6891, 0.2364, 0.6716, 0.7021, 0.2366, 0.6698, 0.7225, 0.1714, 0.3395, 0.9049, 0.2566, 0.3592, 0.8877, 0.2879, -0.0881, 0.9472, 0.3082, 0.092, 0.9469, 0.3081, 0.08723, 0.9568, 0.2775, -0.08462, 0.957, 0.2774, -0.4542, 0.8861, -0.09266, -0.7878, 0.6159, 0.002543, -0.8762, 0.4399, -0.1968, -0.6375, 0.7051, -0.3104, -0.1273, 0.9883, -0.08388, -0.4542, 0.8861, -0.09266, -0.6375, 0.7051, -0.3104, -0.2053, 0.8391, -0.5037, 0.0002574, 0.9975, -0.07126, -0.1273, 0.9883, -0.08388, -0.2053, 0.8391, -0.5037, 0.0003226, 0.8606, -0.5093, 0.1266, 0.9884, -0.0837, 0.0002574, 0.9975, -0.07126, 0.0003226, 0.8606, -0.5093, 0.2, 0.8408, -0.503, 0.4529, 0.8871, -0.08959, 0.1266, 0.9884, -0.0837, 0.2, 0.8408, -0.503, 0.6281, 0.7127, -0.3123, 0.7843, 0.6204, 0.006151, 0.4529, 0.8871, -0.08959, 0.6281, 0.7127, -0.3123, 0.8799, 0.4375, -0.1853, -0.6375, 0.7051, -0.3104, -0.8762, 0.4399, -0.1968, -0.8887, 0.4535, 0.06752, -0.6781, 0.7334, 0.04806, 0.889, 0.4438, 0.113, 0.8799, 0.4375, -0.1853, 0.6281, 0.7127, -0.3123, 0.6833, 0.729, 0.0402])] * 3)])

# ---- objects
ob_cube = bpy.data.objects.new('Cube', me_cube)
ob_hair_cloth_001 = bpy.data.objects.new('Hair.Cloth.001', me_hair_cloth_mesh_001)

# ---- transforms, parenting, visibility, modifiers, constraints
ob_cube.location = (0.0, 0.0, 0.0)
ob_cube.lock_rotations_4d = False
ob_cube.empty_display_type = 'ARROWS'
ob_cube.lineart.crease_threshold = 0.0
_m = ob_cube.modifiers.new('Mirror', 'MIRROR')
_m.use_clip = True
_m = ob_cube.modifiers.new('Auto Smooth', 'NODES')
_m.node_group = ng_auto_smooth
_gi = [s.identifier for s in ng_auto_smooth.interface.items_tree if s.item_type == 'SOCKET' and s.in_out == 'INPUT']
_m[_gi[1]] = 3.142  # Angle
ob_hair_cloth_001.location = (0.0, -0.08287, 0.4288)
ob_hair_cloth_001.scale = (-0.5464, 0.5464, 0.5464)
ob_hair_cloth_001.color = (0.8, 0.8, 0.8, 1.0)
ob_hair_cloth_001.lineart.crease_threshold = 0.0

# ---- collection membership
col_collection_1.objects.link(ob_cube)
col_collection_1.objects.link(ob_hair_cloth_001)

# ---- scene / render settings (as saved in the file)
scene.frame_start = 1; scene.frame_end = 250; scene.frame_set(1)
scene.render.engine = 'BLENDER_EEVEE_NEXT'
scene.render.resolution_percentage = 50
scene.render.dither_intensity = 0.0
scene.cycles.use_denoising = False
scene.cycles.samples = 128
scene.cycles.sampling_pattern = 'TABULATED_SOBOL'
scene.cycles.use_adaptive_sampling = False
scene.cycles.use_light_tree = False
scene.cycles.blur_glossy = 0.0
scene.cycles.sample_clamp_indirect = 0.0
scene.view_settings.view_transform = 'Standard'
bpy.context.view_layer.update()

# ---- added for rendering (the .blend has no active camera and no usable light): camera, sun
cam_auto = bpy.data.cameras.new('AutoCamera')
cam_auto.lens = 50.0
cam_auto.sensor_width = 36.0
cam_auto.clip_end = 1000.0
ob_auto_camera = bpy.data.objects.new('AutoCamera', cam_auto)
scene.collection.objects.link(ob_auto_camera)
ob_auto_camera.location = (2.05968, -2.50736, 2.5033)
ob_auto_camera.rotation_euler = (1.09748, -7.21219e-08, 0.694738)
scene.camera = ob_auto_camera
light_auto_sun = bpy.data.lights.new('AutoSun', 'SUN')
light_auto_sun.energy = 3.0
light_auto_sun.angle = 0.0523599
ob_auto_sun = bpy.data.objects.new('AutoSun', light_auto_sun)
scene.collection.objects.link(ob_auto_sun)
ob_auto_sun.rotation_euler = (0.872665, 0.174533, 0.523599)
bpy.context.view_layer.update()
